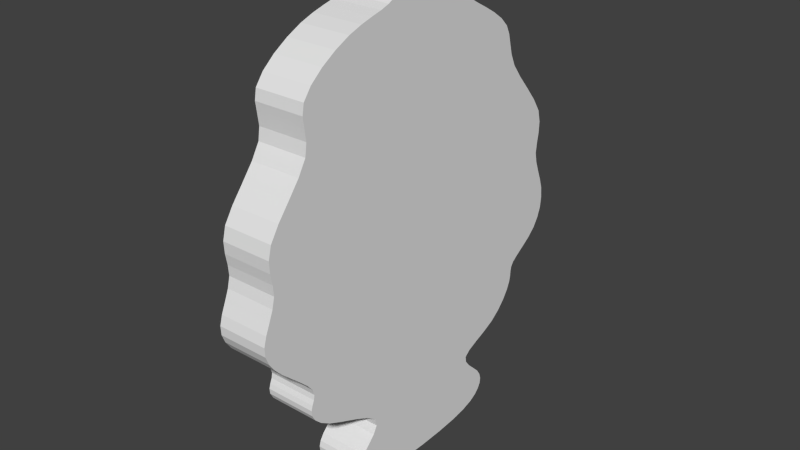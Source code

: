 # Source: diciduous.blend  (saved by Blender 2.76.0; exported with 4.5.12 LTS)
import bpy
from mathutils import Matrix  # noqa: F401  (used for matrix-valued properties, if any)

bpy.ops.wm.read_factory_settings(use_empty=True)
scene = bpy.context.scene
scene.name = 'Scene'

# ---- collections
col_collection_1 = bpy.data.collections.new('Collection 1'); scene.collection.children.link(col_collection_1)

# ---- world
world_world = bpy.data.worlds.new('World'); scene.world = world_world
world_world.color = (0.05088, 0.05088, 0.05088)
world_world.use_sun_shadow = False
world_world.sun_shadow_jitter_overblur = 0.0
world_world.cycles.sampling_method = 'MANUAL'
world_world.cycles.sample_map_resolution = 256

# ---- meshes
me_plane = bpy.data.meshes.new('Plane')
me_plane.from_pydata([(-0.06384, 0.03838, -0.1618), (-0.06428, -0.2086, -0.1618), (-0.03644, 0.03838, -0.1618), (-0.06428, 0.2853, -0.1618), (-0.09311, 0.03838, -0.1618), (-0.09311, -0.2336, -0.1618), (-0.03821, -0.1708, -0.1618), (-0.03821, 0.2476, -0.1618), (-0.09311, 0.3104, -0.1618), (-0.1931, 0.03838, -0.1618), (-0.1575, 0.03838, -0.1618), (-0.1931, 0.3377, -0.1618), (-0.2314, 0.03838, -0.1618), (-0.1931, -0.2609, -0.1618), (-0.1575, -0.2585, -0.1618), (-0.1575, 0.3353, -0.1618), (-0.2314, 0.3324, -0.1618), (-0.2314, -0.2556, -0.1618), (-0.3652, 0.03704, -0.1618), (-0.3182, 0.03838, -0.1618), (-0.3648, 0.2713, -0.1618), (-0.4121, 0.03304, -0.1618), (-0.3656, -0.1972, -0.1618), (-0.3182, -0.2192, -0.1618), (-0.3182, 0.2959, -0.1618), (-0.4105, 0.252, -0.1618), (-0.4138, -0.1859, -0.1618), (-0.5385, -0.003596, -0.1618), (-0.4986, 0.0117, -0.1618), (-0.5259, 0.2852, -0.1618), (-0.5791, -0.01748, -0.1618), (-0.5512, -0.2924, -0.1618), (-0.5068, -0.2348, -0.1618), (-0.4905, 0.2582, -0.1618), (-0.5628, 0.3203, -0.1618), (-0.5954, -0.3553, -0.1618), (-0.7207, -0.02267, -0.1618), (-0.6707, -0.02752, -0.1618), (-0.7081, 0.4207, -0.1618), (-0.7692, -0.01437, -0.1618), (-0.7334, -0.466, -0.1618), (-0.687, -0.4466, -0.1618), (-0.6544, 0.3916, -0.1618), (-0.7611, 0.4438, -0.1618), (-0.7774, -0.4726, -0.1618), (-0.8802, 0.009943, -0.1618), (-0.8488, 0.003087, -0.1618), (-0.8795, 0.4715, -0.1618), (-0.9108, 0.01562, -0.1618), (-0.881, -0.4516, -0.1618), (-0.8505, -0.4612, -0.1618), (-0.8472, 0.4674, -0.1618), (-0.9094, 0.4773, -0.1618), (-0.9122, -0.446, -0.1618), (-1.029, 0.02563, -0.1618), (-0.9836, 0.02366, -0.1618), (-1.018, 0.5435, -0.1618), (-1.078, 0.02568, -0.1618), (-1.04, -0.4923, -0.1618), (-0.9906, -0.4661, -0.1618), (-0.9765, 0.5134, -0.1618), (-1.064, 0.5747, -0.1618), (-1.092, -0.5233, -0.1618), (-1.248, 0.01173, -0.1618), (-1.189, 0.01826, -0.1618), (-1.237, 0.6272, -0.1618), (-1.31, 0.005112, -0.1618), (-1.259, -0.6037, -0.1618), (-1.203, -0.5822, -0.1618), (-1.175, 0.6187, -0.1618), (-1.303, 0.6278, -0.1618), (-1.317, -0.6175, -0.1618), (-1.506, -0.003707, -0.1618), (-1.44, -0.002921, -0.1618), (-1.506, 0.5941, -0.1618), (-1.573, -0.003303, -0.1618), (-1.506, -0.6015, -0.1618), (-1.441, -0.6146, -0.1618), (-1.438, 0.6088, -0.1618), (-1.573, 0.5814, -0.1618), (-1.573, -0.588, -0.1618), (-1.774, -0.001536, -0.1618), (-1.706, -0.001817, -0.1618), (-1.774, 0.5847, -0.1618), (-1.847, -0.00167, -0.1618), (-1.774, -0.5878, -0.1618), (-1.706, -0.5821, -0.1618), (-1.706, 0.5784, -0.1618), (-1.847, 0.5863, -0.1618), (-1.847, -0.5896, -0.1618), (-2.113, -0.006151, -0.1618), (-2.018, -0.003492, -0.1618), (-2.113, 0.5039, -0.1618), (-2.208, -0.01116, -0.1618), (-2.113, -0.5162, -0.1618), (-2.018, -0.5524, -0.1618), (-2.018, 0.5454, -0.1618), (-2.208, 0.4597, -0.1618), (-2.208, -0.4821, -0.1618), (-2.445, -0.04566, -0.1618), (-2.375, -0.03181, -0.1618), (-2.444, 0.3808, -0.1618), (-2.509, -0.05826, -0.1618), (-2.445, -0.4721, -0.1618), (-2.375, -0.4606, -0.1618), (-2.375, 0.397, -0.1618), (-2.507, 0.3665, -0.1618), (-2.51, -0.483, -0.1618), (-2.692, -0.06579, -0.1618), (-2.633, -0.06899, -0.1618), (-2.68, 0.2836, -0.1618), (-2.746, -0.0587, -0.1618), (-2.704, -0.4152, -0.1618), (-2.64, -0.4568, -0.1618), (-2.625, 0.3188, -0.1618), (-2.731, 0.2465, -0.1618), (-2.761, -0.3639, -0.1618), (-2.856, -0.02707, -0.1618), (-2.828, -0.03828, -0.1618), (-2.845, 0.1607, -0.1618), (-2.882, -0.01623, -0.1618), (-2.868, -0.2149, -0.1618), (-2.843, -0.2599, -0.1618), (-2.813, 0.1834, -0.1618), (-2.874, 0.1428, -0.1618), (-2.889, -0.1753, -0.1618), (-2.972, 0.007701, -0.1618), (-2.939, 0.001346, -0.1618), (-2.971, 0.1068, -0.1618), (-3.007, 0.01296, -0.1618), (-2.972, -0.09154, -0.1618), (-2.94, -0.1149, -0.1618), (-2.937, 0.1176, -0.1618), (-3.005, 0.09388, -0.1618), (-3.005, -0.0686, -0.1618), (-0.1243, 0.3259, -0.1618), (-0.1243, 0.03838, -0.1618), (-0.1243, -0.2492, -0.1618), (-0.09311, -0.5056, -0.1618), (-0.06516, -0.4555, -0.1618), (-0.04174, -0.38, -0.1618), (-0.01351, -0.1267, -0.1618), (-0.009983, 0.03838, -0.1618), (-0.01351, 0.2035, -0.1618), (-0.04174, 0.4568, -0.1618), (-0.06516, 0.5323, -0.1618), (-0.09311, 0.5824, -0.1618), (-0.273, 0.3187, -0.1618), (-0.273, 0.03838, -0.1618), (-0.273, -0.242, -0.1618), (-0.1575, 0.6322, -0.1618), (-0.1931, 0.6369, -0.1618), (-0.2314, 0.6264, -0.1618), (-0.2314, -0.5496, -0.1618), (-0.1931, -0.5602, -0.1618), (-0.1575, -0.5554, -0.1618), (-0.4531, 0.2452, -0.1618), (-0.4572, 0.02504, -0.1618), (-0.4613, -0.1951, -0.1618), (-0.3182, 0.5535, -0.1618), (-0.3644, 0.5055, -0.1618), (-0.4089, 0.4709, -0.1618), (-0.4154, -0.4048, -0.1618), (-0.366, -0.4315, -0.1618), (-0.3182, -0.4768, -0.1618), (-0.6045, 0.3577, -0.1618), (-0.6224, -0.02658, -0.1618), (-0.6404, -0.4109, -0.1618), (-0.4823, 0.5048, -0.1618), (-0.5132, 0.574, -0.1618), (-0.5464, 0.6581, -0.1618), (-0.6117, -0.6931, -0.1618), (-0.5638, -0.5812, -0.1618), (-0.5149, -0.4814, -0.1618), (-0.8089, 0.4598, -0.1618), (-0.813, -0.005001, -0.1618), (-0.8171, -0.4698, -0.1618), (-0.6381, 0.8107, -0.1618), (-0.6954, 0.864, -0.1618), (-0.7529, 0.902, -0.1618), (-0.7856, -0.9308, -0.1618), (-0.746, -0.9094, -0.1618), (-0.7033, -0.8657, -0.1618), (-0.9405, 0.4896, -0.1618), (-0.944, 0.02018, -0.1618), (-0.9476, -0.4492, -0.1618), (-0.8456, 0.9316, -0.1618), (-0.8787, 0.9331, -0.1618), (-0.9079, 0.9389, -0.1618), (-0.9136, -0.9076, -0.1618), (-0.8817, -0.9132, -0.1618), (-0.8521, -0.9255, -0.1618), (-1.116, 0.6015, -0.1618), (-1.132, 0.02337, -0.1618), (-1.148, -0.5547, -0.1618), (-0.9695, 1.003, -0.1618), (-1.007, 1.061, -0.1618), (-1.05, 1.124, -0.1618), (-1.107, -1.072, -0.1618), (-1.05, -1.01, -0.1618), (-0.9977, -0.9559, -0.1618), (-1.371, 0.6214, -0.1618), (-1.374, -0.0002225, -0.1618), (-1.378, -0.6218, -0.1618), (-1.161, 1.219, -0.1618), (-1.226, 1.243, -0.1618), (-1.296, 1.25, -0.1618), (-1.324, -1.24, -0.1618), (-1.27, -1.219, -0.1618), (-1.217, -1.183, -0.1618), (-1.64, 0.5749, -0.1618), (-1.64, -0.002432, -0.1618), (-1.64, -0.5797, -0.1618), (-1.437, 1.22, -0.1618), (-1.505, 1.192, -0.1618), (-1.573, 1.166, -0.1618), (-1.573, -1.173, -0.1618), (-1.507, -1.199, -0.1618), (-1.442, -1.226, -0.1618), (-1.928, 0.5757, -0.1618), (-1.928, -0.002295, -0.1618), (-1.928, -0.5803, -0.1618), (-1.706, 1.159, -0.1618), (-1.774, 1.171, -0.1618), (-1.847, 1.174, -0.1618), (-1.847, -1.178, -0.1618), (-1.774, -1.174, -0.1618), (-1.706, -1.162, -0.1618), (-2.297, 0.4213, -0.1618), (-2.297, -0.01942, -0.1618), (-2.297, -0.4601, -0.1618), (-2.018, 1.094, -0.1618), (-2.113, 1.014, -0.1618), (-2.208, 0.9306, -0.1618), (-2.208, -0.9529, -0.1618), (-2.113, -1.026, -0.1618), (-2.018, -1.101, -0.1618), (-2.567, 0.3479, -0.1618), (-2.571, -0.06693, -0.1618), (-2.574, -0.4817, -0.1618), (-2.375, 0.8258, -0.1618), (-2.444, 0.8072, -0.1618), (-2.506, 0.7912, -0.1618), (-2.512, -0.9077, -0.1618), (-2.445, -0.8985, -0.1618), (-2.375, -0.8895, -0.1618), (-2.776, 0.2117, -0.1618), (-2.792, -0.04907, -0.1618), (-2.809, -0.3098, -0.1618), (-2.618, 0.7067, -0.1618), (-2.669, 0.6331, -0.1618), (-2.716, 0.5517, -0.1618), (-2.777, -0.6691, -0.1618), (-2.716, -0.7647, -0.1618), (-2.648, -0.8446, -0.1618), (-2.904, 0.1287, -0.1618), (-2.908, -0.006499, -0.1618), (-2.912, -0.1417, -0.1618), (-2.798, 0.4051, -0.1618), (-2.833, 0.3485, -0.1618), (-2.867, 0.3019, -0.1618), (-2.897, -0.3343, -0.1618), (-2.88, -0.4027, -0.1618), (-2.858, -0.4816, -0.1618), (-3.038, 0.07993, -0.1618), (-3.043, 0.01766, -0.1618), (-3.038, -0.04585, -0.1618), (-2.936, 0.2338, -0.1618), (-2.97, 0.2058, -0.1618), (-3.0, 0.1745, -0.1618), (-3.0, -0.1505, -0.1618), (-2.971, -0.1908, -0.1618), (-2.942, -0.2311, -0.1618), (-0.1243, -0.5367, -0.1618), (-0.0241, -0.2726, -0.1618), (-0.1243, 0.6135, -0.1618), (-0.0241, 0.3493, -0.1618), (-0.273, -0.5223, -0.1618), (-0.273, 0.5991, -0.1618), (-0.4654, -0.4153, -0.1618), (-0.4491, 0.4654, -0.1618), (-0.6583, -0.7952, -0.1618), (-0.5865, 0.742, -0.1618), (-0.8212, -0.9346, -0.1618), (-0.8049, 0.9246, -0.1618), (-0.9511, -0.9186, -0.1618), (-0.937, 0.9589, -0.1618), (-1.163, -1.133, -0.1618), (-1.101, 1.18, -0.1618), (-1.381, -1.243, -0.1618), (-1.367, 1.243, -0.1618), (-1.64, -1.157, -0.1618), (-1.64, 1.152, -0.1618), (-1.928, -1.158, -0.1618), (-1.928, 1.154, -0.1618), (-2.297, -0.9008, -0.1618), (-2.297, 0.862, -0.1618), (-2.578, -0.8965, -0.1618), (-2.563, 0.7626, -0.1618), (-2.826, -0.5706, -0.1618), (-2.759, 0.4724, -0.1618), (-2.916, -0.2769, -0.1618), (-2.901, 0.2639, -0.1618), (-3.024, -0.1041, -0.1618), (-3.024, 0.1344, -0.1618), (-0.06384, 0.03838, 0.1618), (-0.06428, -0.2086, 0.1618), (-0.03644, 0.03838, 0.1618), (-0.06428, 0.2853, 0.1618), (-0.09311, 0.03838, 0.1618), (-0.09311, -0.2336, 0.1618), (-0.03821, -0.1708, 0.1618), (-0.03821, 0.2476, 0.1618), (-0.09311, 0.3104, 0.1618), (-0.1931, 0.03838, 0.1618), (-0.1575, 0.03838, 0.1618), (-0.1931, 0.3377, 0.1618), (-0.2314, 0.03838, 0.1618), (-0.1931, -0.2609, 0.1618), (-0.1575, -0.2585, 0.1618), (-0.1575, 0.3353, 0.1618), (-0.2314, 0.3324, 0.1618), (-0.2314, -0.2556, 0.1618), (-0.3652, 0.03704, 0.1618), (-0.3182, 0.03838, 0.1618), (-0.3648, 0.2713, 0.1618), (-0.4121, 0.03304, 0.1618), (-0.3656, -0.1972, 0.1618), (-0.3182, -0.2192, 0.1618), (-0.3182, 0.2959, 0.1618), (-0.4105, 0.252, 0.1618), (-0.4138, -0.1859, 0.1618), (-0.5385, -0.003596, 0.1618), (-0.4986, 0.0117, 0.1618), (-0.5259, 0.2852, 0.1618), (-0.5791, -0.01748, 0.1618), (-0.5512, -0.2924, 0.1618), (-0.5068, -0.2348, 0.1618), (-0.4905, 0.2582, 0.1618), (-0.5628, 0.3203, 0.1618), (-0.5954, -0.3553, 0.1618), (-0.7207, -0.02267, 0.1618), (-0.6707, -0.02752, 0.1618), (-0.7081, 0.4207, 0.1618), (-0.7692, -0.01437, 0.1618), (-0.7334, -0.466, 0.1618), (-0.687, -0.4466, 0.1618), (-0.6544, 0.3916, 0.1618), (-0.7611, 0.4438, 0.1618), (-0.7774, -0.4726, 0.1618), (-0.8802, 0.009943, 0.1618), (-0.8488, 0.003087, 0.1618), (-0.8795, 0.4715, 0.1618), (-0.9108, 0.01562, 0.1618), (-0.881, -0.4516, 0.1618), (-0.8505, -0.4612, 0.1618), (-0.8472, 0.4674, 0.1618), (-0.9094, 0.4773, 0.1618), (-0.9122, -0.446, 0.1618), (-1.029, 0.02563, 0.1618), (-0.9836, 0.02366, 0.1618), (-1.018, 0.5435, 0.1618), (-1.078, 0.02568, 0.1618), (-1.04, -0.4923, 0.1618), (-0.9906, -0.4661, 0.1618), (-0.9765, 0.5134, 0.1618), (-1.064, 0.5747, 0.1618), (-1.092, -0.5233, 0.1618), (-1.248, 0.01173, 0.1618), (-1.189, 0.01826, 0.1618), (-1.237, 0.6272, 0.1618), (-1.31, 0.005112, 0.1618), (-1.259, -0.6037, 0.1618), (-1.203, -0.5822, 0.1618), (-1.175, 0.6187, 0.1618), (-1.303, 0.6278, 0.1618), (-1.317, -0.6175, 0.1618), (-1.506, -0.003707, 0.1618), (-1.44, -0.002921, 0.1618), (-1.506, 0.5941, 0.1618), (-1.573, -0.003303, 0.1618), (-1.506, -0.6015, 0.1618), (-1.441, -0.6146, 0.1618), (-1.438, 0.6088, 0.1618), (-1.573, 0.5814, 0.1618), (-1.573, -0.588, 0.1618), (-1.774, -0.001536, 0.1618), (-1.706, -0.001817, 0.1618), (-1.774, 0.5847, 0.1618), (-1.847, -0.00167, 0.1618), (-1.774, -0.5878, 0.1618), (-1.706, -0.5821, 0.1618), (-1.706, 0.5784, 0.1618), (-1.847, 0.5863, 0.1618), (-1.847, -0.5896, 0.1618), (-2.113, -0.006151, 0.1618), (-2.018, -0.003492, 0.1618), (-2.113, 0.5039, 0.1618), (-2.208, -0.01116, 0.1618), (-2.113, -0.5162, 0.1618), (-2.018, -0.5524, 0.1618), (-2.018, 0.5454, 0.1618), (-2.208, 0.4597, 0.1618), (-2.208, -0.4821, 0.1618), (-2.445, -0.04566, 0.1618), (-2.375, -0.03181, 0.1618), (-2.444, 0.3808, 0.1618), (-2.509, -0.05826, 0.1618), (-2.445, -0.4721, 0.1618), (-2.375, -0.4606, 0.1618), (-2.375, 0.397, 0.1618), (-2.507, 0.3665, 0.1618), (-2.51, -0.483, 0.1618), (-2.692, -0.06579, 0.1618), (-2.633, -0.06899, 0.1618), (-2.68, 0.2836, 0.1618), (-2.746, -0.0587, 0.1618), (-2.704, -0.4152, 0.1618), (-2.64, -0.4568, 0.1618), (-2.625, 0.3188, 0.1618), (-2.731, 0.2465, 0.1618), (-2.761, -0.3639, 0.1618), (-2.856, -0.02707, 0.1618), (-2.828, -0.03828, 0.1618), (-2.845, 0.1607, 0.1618), (-2.882, -0.01623, 0.1618), (-2.868, -0.2149, 0.1618), (-2.843, -0.2599, 0.1618), (-2.813, 0.1834, 0.1618), (-2.874, 0.1428, 0.1618), (-2.889, -0.1753, 0.1618), (-2.972, 0.007701, 0.1618), (-2.939, 0.001346, 0.1618), (-2.971, 0.1068, 0.1618), (-3.007, 0.01296, 0.1618), (-2.972, -0.09154, 0.1618), (-2.94, -0.1149, 0.1618), (-2.937, 0.1176, 0.1618), (-3.005, 0.09388, 0.1618), (-3.005, -0.0686, 0.1618), (-0.1243, 0.3259, 0.1618), (-0.1243, 0.03838, 0.1618), (-0.1243, -0.2492, 0.1618), (-0.09311, -0.5056, 0.1618), (-0.06516, -0.4555, 0.1618), (-0.04174, -0.38, 0.1618), (-0.01351, -0.1267, 0.1618), (-0.009983, 0.03838, 0.1618), (-0.01351, 0.2035, 0.1618), (-0.04174, 0.4568, 0.1618), (-0.06516, 0.5323, 0.1618), (-0.09311, 0.5824, 0.1618), (-0.273, 0.3187, 0.1618), (-0.273, 0.03838, 0.1618), (-0.273, -0.242, 0.1618), (-0.1575, 0.6322, 0.1618), (-0.1931, 0.6369, 0.1618), (-0.2314, 0.6264, 0.1618), (-0.2314, -0.5496, 0.1618), (-0.1931, -0.5602, 0.1618), (-0.1575, -0.5554, 0.1618), (-0.4531, 0.2452, 0.1618), (-0.4572, 0.02504, 0.1618), (-0.4613, -0.1951, 0.1618), (-0.3182, 0.5535, 0.1618), (-0.3644, 0.5055, 0.1618), (-0.4089, 0.4709, 0.1618), (-0.4154, -0.4048, 0.1618), (-0.366, -0.4315, 0.1618), (-0.3182, -0.4768, 0.1618), (-0.6045, 0.3577, 0.1618), (-0.6224, -0.02658, 0.1618), (-0.6404, -0.4109, 0.1618), (-0.4823, 0.5048, 0.1618), (-0.5132, 0.574, 0.1618), (-0.5464, 0.6581, 0.1618), (-0.6117, -0.6931, 0.1618), (-0.5638, -0.5812, 0.1618), (-0.5149, -0.4814, 0.1618), (-0.8089, 0.4598, 0.1618), (-0.813, -0.005001, 0.1618), (-0.8171, -0.4698, 0.1618), (-0.6381, 0.8107, 0.1618), (-0.6954, 0.864, 0.1618), (-0.7529, 0.902, 0.1618), (-0.7856, -0.9308, 0.1618), (-0.746, -0.9094, 0.1618), (-0.7033, -0.8657, 0.1618), (-0.9405, 0.4896, 0.1618), (-0.944, 0.02018, 0.1618), (-0.9476, -0.4492, 0.1618), (-0.8456, 0.9316, 0.1618), (-0.8787, 0.9331, 0.1618), (-0.9079, 0.9389, 0.1618), (-0.9136, -0.9076, 0.1618), (-0.8817, -0.9132, 0.1618), (-0.8521, -0.9255, 0.1618), (-1.116, 0.6015, 0.1618), (-1.132, 0.02337, 0.1618), (-1.148, -0.5547, 0.1618), (-0.9695, 1.003, 0.1618), (-1.007, 1.061, 0.1618), (-1.05, 1.124, 0.1618), (-1.107, -1.072, 0.1618), (-1.05, -1.01, 0.1618), (-0.9977, -0.9559, 0.1618), (-1.371, 0.6214, 0.1618), (-1.374, -0.0002225, 0.1618), (-1.378, -0.6218, 0.1618), (-1.161, 1.219, 0.1618), (-1.226, 1.243, 0.1618), (-1.296, 1.25, 0.1618), (-1.324, -1.24, 0.1618), (-1.27, -1.219, 0.1618), (-1.217, -1.183, 0.1618), (-1.64, 0.5749, 0.1618), (-1.64, -0.002432, 0.1618), (-1.64, -0.5797, 0.1618), (-1.437, 1.22, 0.1618), (-1.505, 1.192, 0.1618), (-1.573, 1.166, 0.1618), (-1.573, -1.173, 0.1618), (-1.507, -1.199, 0.1618), (-1.442, -1.226, 0.1618), (-1.928, 0.5757, 0.1618), (-1.928, -0.002295, 0.1618), (-1.928, -0.5803, 0.1618), (-1.706, 1.159, 0.1618), (-1.774, 1.171, 0.1618), (-1.847, 1.174, 0.1618), (-1.847, -1.178, 0.1618), (-1.774, -1.174, 0.1618), (-1.706, -1.162, 0.1618), (-2.297, 0.4213, 0.1618), (-2.297, -0.01942, 0.1618), (-2.297, -0.4601, 0.1618), (-2.018, 1.094, 0.1618), (-2.113, 1.014, 0.1618), (-2.208, 0.9306, 0.1618), (-2.208, -0.9529, 0.1618), (-2.113, -1.026, 0.1618), (-2.018, -1.101, 0.1618), (-2.567, 0.3479, 0.1618), (-2.571, -0.06693, 0.1618), (-2.574, -0.4817, 0.1618), (-2.375, 0.8258, 0.1618), (-2.444, 0.8072, 0.1618), (-2.506, 0.7912, 0.1618), (-2.512, -0.9077, 0.1618), (-2.445, -0.8985, 0.1618), (-2.375, -0.8895, 0.1618), (-2.776, 0.2117, 0.1618), (-2.792, -0.04907, 0.1618), (-2.809, -0.3098, 0.1618), (-2.618, 0.7067, 0.1618), (-2.669, 0.6331, 0.1618), (-2.716, 0.5517, 0.1618), (-2.777, -0.6691, 0.1618), (-2.716, -0.7647, 0.1618), (-2.648, -0.8446, 0.1618), (-2.904, 0.1287, 0.1618), (-2.908, -0.006499, 0.1618), (-2.912, -0.1417, 0.1618), (-2.798, 0.4051, 0.1618), (-2.833, 0.3485, 0.1618), (-2.867, 0.3019, 0.1618), (-2.897, -0.3343, 0.1618), (-2.88, -0.4027, 0.1618), (-2.858, -0.4816, 0.1618), (-3.038, 0.07993, 0.1618), (-3.043, 0.01766, 0.1618), (-3.038, -0.04585, 0.1618), (-2.936, 0.2338, 0.1618), (-2.97, 0.2058, 0.1618), (-3.0, 0.1745, 0.1618), (-3.0, -0.1505, 0.1618), (-2.971, -0.1908, 0.1618), (-2.942, -0.2311, 0.1618), (-0.1243, -0.5367, 0.1618), (-0.0241, -0.2726, 0.1618), (-0.1243, 0.6135, 0.1618), (-0.0241, 0.3493, 0.1618), (-0.273, -0.5223, 0.1618), (-0.273, 0.5991, 0.1618), (-0.4654, -0.4153, 0.1618), (-0.4491, 0.4654, 0.1618), (-0.6583, -0.7952, 0.1618), (-0.5865, 0.742, 0.1618), (-0.8212, -0.9346, 0.1618), (-0.8049, 0.9246, 0.1618), (-0.9511, -0.9186, 0.1618), (-0.937, 0.9589, 0.1618), (-1.163, -1.133, 0.1618), (-1.101, 1.18, 0.1618), (-1.381, -1.243, 0.1618), (-1.367, 1.243, 0.1618), (-1.64, -1.157, 0.1618), (-1.64, 1.152, 0.1618), (-1.928, -1.158, 0.1618), (-1.928, 1.154, 0.1618), (-2.297, -0.9008, 0.1618), (-2.297, 0.862, 0.1618), (-2.578, -0.8965, 0.1618), (-2.563, 0.7626, 0.1618), (-2.826, -0.5706, 0.1618), (-2.759, 0.4724, 0.1618), (-2.916, -0.2769, 0.1618), (-2.901, 0.2639, 0.1618), (-3.024, -0.1041, 0.1618), (-3.024, 0.1344, 0.1618)], [], [(0, 1, 5, 4), (1, 139, 138, 5), (4, 5, 137, 136), (5, 138, 273, 137), (0, 2, 6, 1), (2, 142, 141, 6), (1, 6, 140, 139), (6, 141, 274, 140), (0, 3, 7, 2), (3, 145, 144, 7), (2, 7, 143, 142), (7, 144, 276, 143), (0, 4, 8, 3), (4, 136, 135, 8), (3, 8, 146, 145), (8, 135, 275, 146), (9, 10, 14, 13), (10, 136, 137, 14), (13, 14, 155, 154), (14, 137, 273, 155), (9, 11, 15, 10), (11, 151, 150, 15), (10, 15, 135, 136), (15, 150, 275, 135), (9, 12, 16, 11), (12, 148, 147, 16), (11, 16, 152, 151), (16, 147, 278, 152), (9, 13, 17, 12), (13, 154, 153, 17), (12, 17, 149, 148), (17, 153, 277, 149), (18, 19, 23, 22), (19, 148, 149, 23), (22, 23, 164, 163), (23, 149, 277, 164), (18, 20, 24, 19), (20, 160, 159, 24), (19, 24, 147, 148), (24, 159, 278, 147), (18, 21, 25, 20), (21, 157, 156, 25), (20, 25, 161, 160), (25, 156, 280, 161), (18, 22, 26, 21), (22, 163, 162, 26), (21, 26, 158, 157), (26, 162, 279, 158), (27, 28, 32, 31), (28, 157, 158, 32), (31, 32, 173, 172), (32, 158, 279, 173), (27, 29, 33, 28), (29, 169, 168, 33), (28, 33, 156, 157), (33, 168, 280, 156), (27, 30, 34, 29), (30, 166, 165, 34), (29, 34, 170, 169), (34, 165, 282, 170), (27, 31, 35, 30), (31, 172, 171, 35), (30, 35, 167, 166), (35, 171, 281, 167), (36, 37, 41, 40), (37, 166, 167, 41), (40, 41, 182, 181), (41, 167, 281, 182), (36, 38, 42, 37), (38, 178, 177, 42), (37, 42, 165, 166), (42, 177, 282, 165), (36, 39, 43, 38), (39, 175, 174, 43), (38, 43, 179, 178), (43, 174, 284, 179), (36, 40, 44, 39), (40, 181, 180, 44), (39, 44, 176, 175), (44, 180, 283, 176), (45, 46, 50, 49), (46, 175, 176, 50), (49, 50, 191, 190), (50, 176, 283, 191), (45, 47, 51, 46), (47, 187, 186, 51), (46, 51, 174, 175), (51, 186, 284, 174), (45, 48, 52, 47), (48, 184, 183, 52), (47, 52, 188, 187), (52, 183, 286, 188), (45, 49, 53, 48), (49, 190, 189, 53), (48, 53, 185, 184), (53, 189, 285, 185), (54, 55, 59, 58), (55, 184, 185, 59), (58, 59, 200, 199), (59, 185, 285, 200), (54, 56, 60, 55), (56, 196, 195, 60), (55, 60, 183, 184), (60, 195, 286, 183), (54, 57, 61, 56), (57, 193, 192, 61), (56, 61, 197, 196), (61, 192, 288, 197), (54, 58, 62, 57), (58, 199, 198, 62), (57, 62, 194, 193), (62, 198, 287, 194), (63, 64, 68, 67), (64, 193, 194, 68), (67, 68, 209, 208), (68, 194, 287, 209), (63, 65, 69, 64), (65, 205, 204, 69), (64, 69, 192, 193), (69, 204, 288, 192), (63, 66, 70, 65), (66, 202, 201, 70), (65, 70, 206, 205), (70, 201, 290, 206), (63, 67, 71, 66), (67, 208, 207, 71), (66, 71, 203, 202), (71, 207, 289, 203), (72, 73, 77, 76), (73, 202, 203, 77), (76, 77, 218, 217), (77, 203, 289, 218), (72, 74, 78, 73), (74, 214, 213, 78), (73, 78, 201, 202), (78, 213, 290, 201), (72, 75, 79, 74), (75, 211, 210, 79), (74, 79, 215, 214), (79, 210, 292, 215), (72, 76, 80, 75), (76, 217, 216, 80), (75, 80, 212, 211), (80, 216, 291, 212), (81, 82, 86, 85), (82, 211, 212, 86), (85, 86, 227, 226), (86, 212, 291, 227), (81, 83, 87, 82), (83, 223, 222, 87), (82, 87, 210, 211), (87, 222, 292, 210), (81, 84, 88, 83), (84, 220, 219, 88), (83, 88, 224, 223), (88, 219, 294, 224), (81, 85, 89, 84), (85, 226, 225, 89), (84, 89, 221, 220), (89, 225, 293, 221), (90, 91, 95, 94), (91, 220, 221, 95), (94, 95, 236, 235), (95, 221, 293, 236), (90, 92, 96, 91), (92, 232, 231, 96), (91, 96, 219, 220), (96, 231, 294, 219), (90, 93, 97, 92), (93, 229, 228, 97), (92, 97, 233, 232), (97, 228, 296, 233), (90, 94, 98, 93), (94, 235, 234, 98), (93, 98, 230, 229), (98, 234, 295, 230), (99, 100, 104, 103), (100, 229, 230, 104), (103, 104, 245, 244), (104, 230, 295, 245), (99, 101, 105, 100), (101, 241, 240, 105), (100, 105, 228, 229), (105, 240, 296, 228), (99, 102, 106, 101), (102, 238, 237, 106), (101, 106, 242, 241), (106, 237, 298, 242), (99, 103, 107, 102), (103, 244, 243, 107), (102, 107, 239, 238), (107, 243, 297, 239), (108, 109, 113, 112), (109, 238, 239, 113), (112, 113, 254, 253), (113, 239, 297, 254), (108, 110, 114, 109), (110, 250, 249, 114), (109, 114, 237, 238), (114, 249, 298, 237), (108, 111, 115, 110), (111, 247, 246, 115), (110, 115, 251, 250), (115, 246, 300, 251), (108, 112, 116, 111), (112, 253, 252, 116), (111, 116, 248, 247), (116, 252, 299, 248), (117, 118, 122, 121), (118, 247, 248, 122), (121, 122, 263, 262), (122, 248, 299, 263), (117, 119, 123, 118), (119, 259, 258, 123), (118, 123, 246, 247), (123, 258, 300, 246), (117, 120, 124, 119), (120, 256, 255, 124), (119, 124, 260, 259), (124, 255, 302, 260), (117, 121, 125, 120), (121, 262, 261, 125), (120, 125, 257, 256), (125, 261, 301, 257), (126, 127, 131, 130), (127, 256, 257, 131), (130, 131, 272, 271), (131, 257, 301, 272), (126, 128, 132, 127), (128, 268, 267, 132), (127, 132, 255, 256), (132, 267, 302, 255), (126, 129, 133, 128), (129, 265, 264, 133), (128, 133, 269, 268), (133, 264, 304, 269), (126, 130, 134, 129), (130, 271, 270, 134), (129, 134, 266, 265), (134, 270, 303, 266), (305, 309, 310, 306), (306, 310, 443, 444), (309, 441, 442, 310), (310, 442, 578, 443), (305, 306, 311, 307), (307, 311, 446, 447), (306, 444, 445, 311), (311, 445, 579, 446), (305, 307, 312, 308), (308, 312, 449, 450), (307, 447, 448, 312), (312, 448, 581, 449), (305, 308, 313, 309), (309, 313, 440, 441), (308, 450, 451, 313), (313, 451, 580, 440), (314, 318, 319, 315), (315, 319, 442, 441), (318, 459, 460, 319), (319, 460, 578, 442), (314, 315, 320, 316), (316, 320, 455, 456), (315, 441, 440, 320), (320, 440, 580, 455), (314, 316, 321, 317), (317, 321, 452, 453), (316, 456, 457, 321), (321, 457, 583, 452), (314, 317, 322, 318), (318, 322, 458, 459), (317, 453, 454, 322), (322, 454, 582, 458), (323, 327, 328, 324), (324, 328, 454, 453), (327, 468, 469, 328), (328, 469, 582, 454), (323, 324, 329, 325), (325, 329, 464, 465), (324, 453, 452, 329), (329, 452, 583, 464), (323, 325, 330, 326), (326, 330, 461, 462), (325, 465, 466, 330), (330, 466, 585, 461), (323, 326, 331, 327), (327, 331, 467, 468), (326, 462, 463, 331), (331, 463, 584, 467), (332, 336, 337, 333), (333, 337, 463, 462), (336, 477, 478, 337), (337, 478, 584, 463), (332, 333, 338, 334), (334, 338, 473, 474), (333, 462, 461, 338), (338, 461, 585, 473), (332, 334, 339, 335), (335, 339, 470, 471), (334, 474, 475, 339), (339, 475, 587, 470), (332, 335, 340, 336), (336, 340, 476, 477), (335, 471, 472, 340), (340, 472, 586, 476), (341, 345, 346, 342), (342, 346, 472, 471), (345, 486, 487, 346), (346, 487, 586, 472), (341, 342, 347, 343), (343, 347, 482, 483), (342, 471, 470, 347), (347, 470, 587, 482), (341, 343, 348, 344), (344, 348, 479, 480), (343, 483, 484, 348), (348, 484, 589, 479), (341, 344, 349, 345), (345, 349, 485, 486), (344, 480, 481, 349), (349, 481, 588, 485), (350, 354, 355, 351), (351, 355, 481, 480), (354, 495, 496, 355), (355, 496, 588, 481), (350, 351, 356, 352), (352, 356, 491, 492), (351, 480, 479, 356), (356, 479, 589, 491), (350, 352, 357, 353), (353, 357, 488, 489), (352, 492, 493, 357), (357, 493, 591, 488), (350, 353, 358, 354), (354, 358, 494, 495), (353, 489, 490, 358), (358, 490, 590, 494), (359, 363, 364, 360), (360, 364, 490, 489), (363, 504, 505, 364), (364, 505, 590, 490), (359, 360, 365, 361), (361, 365, 500, 501), (360, 489, 488, 365), (365, 488, 591, 500), (359, 361, 366, 362), (362, 366, 497, 498), (361, 501, 502, 366), (366, 502, 593, 497), (359, 362, 367, 363), (363, 367, 503, 504), (362, 498, 499, 367), (367, 499, 592, 503), (368, 372, 373, 369), (369, 373, 499, 498), (372, 513, 514, 373), (373, 514, 592, 499), (368, 369, 374, 370), (370, 374, 509, 510), (369, 498, 497, 374), (374, 497, 593, 509), (368, 370, 375, 371), (371, 375, 506, 507), (370, 510, 511, 375), (375, 511, 595, 506), (368, 371, 376, 372), (372, 376, 512, 513), (371, 507, 508, 376), (376, 508, 594, 512), (377, 381, 382, 378), (378, 382, 508, 507), (381, 522, 523, 382), (382, 523, 594, 508), (377, 378, 383, 379), (379, 383, 518, 519), (378, 507, 506, 383), (383, 506, 595, 518), (377, 379, 384, 380), (380, 384, 515, 516), (379, 519, 520, 384), (384, 520, 597, 515), (377, 380, 385, 381), (381, 385, 521, 522), (380, 516, 517, 385), (385, 517, 596, 521), (386, 390, 391, 387), (387, 391, 517, 516), (390, 531, 532, 391), (391, 532, 596, 517), (386, 387, 392, 388), (388, 392, 527, 528), (387, 516, 515, 392), (392, 515, 597, 527), (386, 388, 393, 389), (389, 393, 524, 525), (388, 528, 529, 393), (393, 529, 599, 524), (386, 389, 394, 390), (390, 394, 530, 531), (389, 525, 526, 394), (394, 526, 598, 530), (395, 399, 400, 396), (396, 400, 526, 525), (399, 540, 541, 400), (400, 541, 598, 526), (395, 396, 401, 397), (397, 401, 536, 537), (396, 525, 524, 401), (401, 524, 599, 536), (395, 397, 402, 398), (398, 402, 533, 534), (397, 537, 538, 402), (402, 538, 601, 533), (395, 398, 403, 399), (399, 403, 539, 540), (398, 534, 535, 403), (403, 535, 600, 539), (404, 408, 409, 405), (405, 409, 535, 534), (408, 549, 550, 409), (409, 550, 600, 535), (404, 405, 410, 406), (406, 410, 545, 546), (405, 534, 533, 410), (410, 533, 601, 545), (404, 406, 411, 407), (407, 411, 542, 543), (406, 546, 547, 411), (411, 547, 603, 542), (404, 407, 412, 408), (408, 412, 548, 549), (407, 543, 544, 412), (412, 544, 602, 548), (413, 417, 418, 414), (414, 418, 544, 543), (417, 558, 559, 418), (418, 559, 602, 544), (413, 414, 419, 415), (415, 419, 554, 555), (414, 543, 542, 419), (419, 542, 603, 554), (413, 415, 420, 416), (416, 420, 551, 552), (415, 555, 556, 420), (420, 556, 605, 551), (413, 416, 421, 417), (417, 421, 557, 558), (416, 552, 553, 421), (421, 553, 604, 557), (422, 426, 427, 423), (423, 427, 553, 552), (426, 567, 568, 427), (427, 568, 604, 553), (422, 423, 428, 424), (424, 428, 563, 564), (423, 552, 551, 428), (428, 551, 605, 563), (422, 424, 429, 425), (425, 429, 560, 561), (424, 564, 565, 429), (429, 565, 607, 560), (422, 425, 430, 426), (426, 430, 566, 567), (425, 561, 562, 430), (430, 562, 606, 566), (431, 435, 436, 432), (432, 436, 562, 561), (435, 576, 577, 436), (436, 577, 606, 562), (431, 432, 437, 433), (433, 437, 572, 573), (432, 561, 560, 437), (437, 560, 607, 572), (431, 433, 438, 434), (434, 438, 569, 570), (433, 573, 574, 438), (438, 574, 609, 569), (431, 434, 439, 435), (435, 439, 575, 576), (434, 570, 571, 439), (439, 571, 608, 575), (162, 163, 468, 467), (296, 240, 545, 601), (163, 164, 469, 468), (240, 241, 546, 545), (164, 277, 582, 469), (241, 242, 547, 546), (242, 298, 603, 547), (288, 204, 509, 593), (297, 243, 548, 602), (204, 205, 510, 509), (243, 244, 549, 548), (205, 206, 511, 510), (244, 245, 550, 549), (206, 290, 595, 511), (280, 168, 473, 585), (245, 295, 600, 550), (289, 207, 512, 594), (168, 169, 474, 473), (207, 208, 513, 512), (169, 170, 475, 474), (208, 209, 514, 513), (170, 282, 587, 475), (209, 287, 592, 514), (281, 171, 476, 586), (171, 172, 477, 476), (298, 249, 554, 603), (172, 173, 478, 477), (249, 250, 555, 554), (173, 279, 584, 478), (250, 251, 556, 555), (251, 300, 605, 556), (290, 213, 518, 595), (299, 252, 557, 604), (213, 214, 519, 518), (252, 253, 558, 557), (214, 215, 520, 519), (253, 254, 559, 558), (273, 138, 443, 578), (215, 292, 597, 520), (282, 177, 482, 587), (254, 297, 602, 559), (138, 139, 444, 443), (291, 216, 521, 596), (177, 178, 483, 482), (139, 140, 445, 444), (216, 217, 522, 521), (178, 179, 484, 483), (140, 274, 579, 445), (217, 218, 523, 522), (179, 284, 589, 484), (274, 141, 446, 579), (218, 289, 594, 523), (283, 180, 485, 588), (141, 142, 447, 446), (180, 181, 486, 485), (300, 258, 563, 605), (142, 143, 448, 447), (181, 182, 487, 486), (258, 259, 564, 563), (143, 276, 581, 448), (182, 281, 586, 487), (259, 260, 565, 564), (276, 144, 449, 581), (260, 302, 607, 565), (144, 145, 450, 449), (292, 222, 527, 597), (301, 261, 566, 606), (145, 146, 451, 450), (222, 223, 528, 527), (261, 262, 567, 566), (146, 275, 580, 451), (223, 224, 529, 528), (262, 263, 568, 567), (224, 294, 599, 529), (284, 186, 491, 589), (263, 299, 604, 568), (293, 225, 530, 598), (186, 187, 492, 491), (304, 264, 569, 609), (225, 226, 531, 530), (187, 188, 493, 492), (264, 265, 570, 569), (226, 227, 532, 531), (188, 286, 591, 493), (265, 266, 571, 570), (275, 150, 455, 580), (227, 291, 596, 532), (285, 189, 494, 590), (266, 303, 608, 571), (150, 151, 456, 455), (189, 190, 495, 494), (302, 267, 572, 607), (151, 152, 457, 456), (190, 191, 496, 495), (267, 268, 573, 572), (152, 278, 583, 457), (191, 283, 588, 496), (268, 269, 574, 573), (277, 153, 458, 582), (269, 304, 609, 574), (153, 154, 459, 458), (294, 231, 536, 599), (303, 270, 575, 608), (154, 155, 460, 459), (231, 232, 537, 536), (270, 271, 576, 575), (155, 273, 578, 460), (232, 233, 538, 537), (271, 272, 577, 576), (233, 296, 601, 538), (286, 195, 500, 591), (272, 301, 606, 577), (295, 234, 539, 600), (195, 196, 501, 500), (234, 235, 540, 539), (196, 197, 502, 501), (235, 236, 541, 540), (197, 288, 593, 502), (278, 159, 464, 583), (236, 293, 598, 541), (287, 198, 503, 592), (159, 160, 465, 464), (198, 199, 504, 503), (160, 161, 466, 465), (199, 200, 505, 504), (161, 280, 585, 466), (200, 285, 590, 505), (279, 162, 467, 584)])
_uv = me_plane.uv_layers.new(name='UVMap')
_uv.uv.foreach_set('vector', [0.4681, 0.5192, 0.4679, 0.3957, 0.4534, 0.3832, 0.4534, 0.5192, 0.4679, 0.3957, 0.4674, 0.2722, 0.4534, 0.2472, 0.4534, 0.3832, 0.4534, 0.5192, 0.4534, 0.3832, 0.4378, 0.3754, 0.4378, 0.5192, 0.4534, 0.3832, 0.4534, 0.2472, 0.4378, 0.2316, 0.4378, 0.3754, 0.4681, 0.5192, 0.4818, 0.5192, 0.4809, 0.4146, 0.4679, 0.3957, 0.4818, 0.5192, 0.495, 0.5192, 0.4932, 0.4366, 0.4809, 0.4146, 0.4679, 0.3957, 0.4809, 0.4146, 0.4791, 0.31, 0.4674, 0.2722, 0.4809, 0.4146, 0.4932, 0.4366, 0.488, 0.3637, 0.4791, 0.31, 0.4681, 0.5192, 0.4679, 0.6427, 0.4809, 0.6238, 0.4818, 0.5192, 0.4679, 0.6427, 0.4674, 0.7661, 0.4791, 0.7284, 0.4809, 0.6238, 0.4818, 0.5192, 0.4809, 0.6238, 0.4932, 0.6017, 0.495, 0.5192, 0.4809, 0.6238, 0.4791, 0.7284, 0.488, 0.6747, 0.4932, 0.6017, 0.4681, 0.5192, 0.4534, 0.5192, 0.4534, 0.6552, 0.4679, 0.6427, 0.4534, 0.5192, 0.4378, 0.5192, 0.4378, 0.663, 0.4534, 0.6552, 0.4679, 0.6427, 0.4534, 0.6552, 0.4534, 0.7912, 0.4674, 0.7661, 0.4534, 0.6552, 0.4378, 0.663, 0.4378, 0.8067, 0.4534, 0.7912, 0.4035, 0.5192, 0.4213, 0.5192, 0.4213, 0.3707, 0.4035, 0.3695, 0.4213, 0.5192, 0.4378, 0.5192, 0.4378, 0.3754, 0.4213, 0.3707, 0.4035, 0.3695, 0.4213, 0.3707, 0.4213, 0.2223, 0.4035, 0.2199, 0.4213, 0.3707, 0.4378, 0.3754, 0.4378, 0.2316, 0.4213, 0.2223, 0.4035, 0.5192, 0.4035, 0.6688, 0.4213, 0.6676, 0.4213, 0.5192, 0.4035, 0.6688, 0.4035, 0.8185, 0.4213, 0.8161, 0.4213, 0.6676, 0.4213, 0.5192, 0.4213, 0.6676, 0.4378, 0.663, 0.4378, 0.5192, 0.4213, 0.6676, 0.4213, 0.8161, 0.4378, 0.8067, 0.4378, 0.663, 0.4035, 0.5192, 0.3843, 0.5192, 0.3843, 0.6662, 0.4035, 0.6688, 0.3843, 0.5192, 0.3635, 0.5192, 0.3635, 0.6594, 0.3843, 0.6662, 0.4035, 0.6688, 0.3843, 0.6662, 0.3843, 0.8132, 0.4035, 0.8185, 0.3843, 0.6662, 0.3635, 0.6594, 0.3635, 0.7995, 0.3843, 0.8132, 0.4035, 0.5192, 0.4035, 0.3695, 0.3843, 0.3722, 0.3843, 0.5192, 0.4035, 0.3695, 0.4035, 0.2199, 0.3843, 0.2252, 0.3843, 0.3722, 0.3843, 0.5192, 0.3843, 0.3722, 0.3635, 0.379, 0.3635, 0.5192, 0.3843, 0.3722, 0.3843, 0.2252, 0.3635, 0.2388, 0.3635, 0.379, 0.3174, 0.5185, 0.3409, 0.5192, 0.3409, 0.3904, 0.3172, 0.4014, 0.3409, 0.5192, 0.3635, 0.5192, 0.3635, 0.379, 0.3409, 0.3904, 0.3172, 0.4014, 0.3409, 0.3904, 0.3409, 0.2616, 0.317, 0.2843, 0.3409, 0.3904, 0.3635, 0.379, 0.3635, 0.2388, 0.3409, 0.2616, 0.3174, 0.5185, 0.3176, 0.6356, 0.3409, 0.648, 0.3409, 0.5192, 0.3176, 0.6356, 0.3178, 0.7528, 0.3409, 0.7768, 0.3409, 0.648, 0.3409, 0.5192, 0.3409, 0.648, 0.3635, 0.6594, 0.3635, 0.5192, 0.3409, 0.648, 0.3409, 0.7768, 0.3635, 0.7995, 0.3635, 0.6594, 0.3174, 0.5185, 0.2939, 0.5165, 0.2948, 0.626, 0.3176, 0.6356, 0.2939, 0.5165, 0.2714, 0.5125, 0.2734, 0.6226, 0.2948, 0.626, 0.3176, 0.6356, 0.2948, 0.626, 0.2956, 0.7355, 0.3178, 0.7528, 0.2948, 0.626, 0.2734, 0.6226, 0.2755, 0.7327, 0.2956, 0.7355, 0.3174, 0.5185, 0.3172, 0.4014, 0.2931, 0.4071, 0.2939, 0.5165, 0.3172, 0.4014, 0.317, 0.2843, 0.2923, 0.2976, 0.2931, 0.4071, 0.2939, 0.5165, 0.2931, 0.4071, 0.2694, 0.4024, 0.2714, 0.5125, 0.2931, 0.4071, 0.2923, 0.2976, 0.2673, 0.2923, 0.2694, 0.4024, 0.2307, 0.4982, 0.2507, 0.5059, 0.2466, 0.3826, 0.2244, 0.3538, 0.2507, 0.5059, 0.2714, 0.5125, 0.2694, 0.4024, 0.2466, 0.3826, 0.2244, 0.3538, 0.2466, 0.3826, 0.2425, 0.2593, 0.2181, 0.2094, 0.2466, 0.3826, 0.2694, 0.4024, 0.2673, 0.2923, 0.2425, 0.2593, 0.2307, 0.4982, 0.2371, 0.6426, 0.2548, 0.6291, 0.2507, 0.5059, 0.2371, 0.6426, 0.2434, 0.787, 0.2588, 0.7524, 0.2548, 0.6291, 0.2507, 0.5059, 0.2548, 0.6291, 0.2734, 0.6226, 0.2714, 0.5125, 0.2548, 0.6291, 0.2588, 0.7524, 0.2755, 0.7327, 0.2734, 0.6226, 0.2307, 0.4982, 0.2105, 0.4913, 0.2186, 0.6602, 0.2371, 0.6426, 0.2105, 0.4913, 0.1888, 0.4867, 0.1978, 0.6789, 0.2186, 0.6602, 0.2371, 0.6426, 0.2186, 0.6602, 0.2268, 0.8291, 0.2434, 0.787, 0.2186, 0.6602, 0.1978, 0.6789, 0.2067, 0.871, 0.2268, 0.8291, 0.2307, 0.4982, 0.2244, 0.3538, 0.2023, 0.3224, 0.2105, 0.4913, 0.2244, 0.3538, 0.2181, 0.2094, 0.1941, 0.1535, 0.2023, 0.3224, 0.2105, 0.4913, 0.2023, 0.3224, 0.1798, 0.2946, 0.1888, 0.4867, 0.2023, 0.3224, 0.1941, 0.1535, 0.1708, 0.1024, 0.1798, 0.2946, 0.1396, 0.4887, 0.1646, 0.4862, 0.1565, 0.2767, 0.1333, 0.267, 0.1646, 0.4862, 0.1888, 0.4867, 0.1798, 0.2946, 0.1565, 0.2767, 0.1333, 0.267, 0.1565, 0.2767, 0.1483, 0.06715, 0.127, 0.04532, 0.1565, 0.2767, 0.1798, 0.2946, 0.1708, 0.1024, 0.1483, 0.06715, 0.1396, 0.4887, 0.146, 0.7103, 0.1728, 0.6958, 0.1646, 0.4862, 0.146, 0.7103, 0.1523, 0.932, 0.181, 0.9053, 0.1728, 0.6958, 0.1646, 0.4862, 0.1728, 0.6958, 0.1978, 0.6789, 0.1888, 0.4867, 0.1728, 0.6958, 0.181, 0.9053, 0.2067, 0.871, 0.1978, 0.6789, 0.1396, 0.4887, 0.1154, 0.4928, 0.1195, 0.7219, 0.146, 0.7103, 0.1154, 0.4928, 0.09349, 0.4975, 0.09553, 0.7299, 0.1195, 0.7219, 0.146, 0.7103, 0.1195, 0.7219, 0.1235, 0.951, 0.1523, 0.932, 0.1195, 0.7219, 0.09553, 0.7299, 0.09757, 0.9623, 0.1235, 0.951, 0.1396, 0.4887, 0.1333, 0.267, 0.1113, 0.2637, 0.1154, 0.4928, 0.1333, 0.267, 0.127, 0.04532, 0.1072, 0.03461, 0.1113, 0.2637, 0.1154, 0.4928, 0.1113, 0.2637, 0.09145, 0.2651, 0.09349, 0.4975, 0.1113, 0.2637, 0.1072, 0.03461, 0.08941, 0.03271, 0.09145, 0.2651, 0.05989, 0.505, 0.07559, 0.5015, 0.07477, 0.2694, 0.05951, 0.2742, 0.07559, 0.5015, 0.09349, 0.4975, 0.09145, 0.2651, 0.07477, 0.2694, 0.05951, 0.2742, 0.07477, 0.2694, 0.07396, 0.03727, 0.05913, 0.0434, 0.07477, 0.2694, 0.09145, 0.2651, 0.08941, 0.03271, 0.07396, 0.03727, 0.05989, 0.505, 0.06027, 0.7358, 0.07641, 0.7337, 0.07559, 0.5015, 0.06027, 0.7358, 0.06065, 0.9665, 0.07722, 0.9658, 0.07641, 0.7337, 0.07559, 0.5015, 0.07641, 0.7337, 0.09553, 0.7299, 0.09349, 0.4975, 0.07641, 0.7337, 0.07722, 0.9658, 0.09757, 0.9623, 0.09553, 0.7299, 0.05989, 0.505, 0.04462, 0.5078, 0.04532, 0.7386, 0.06027, 0.7358, 0.04462, 0.5078, 0.02798, 0.5101, 0.02975, 0.7448, 0.04532, 0.7386, 0.06027, 0.7358, 0.04532, 0.7386, 0.04603, 0.9694, 0.06065, 0.9665, 0.04532, 0.7386, 0.02975, 0.7448, 0.03151, 0.9795, 0.04603, 0.9694, 0.05989, 0.505, 0.05951, 0.2742, 0.04391, 0.277, 0.04462, 0.5078, 0.05951, 0.2742, 0.05913, 0.0434, 0.0432, 0.04618, 0.04391, 0.277, 0.04462, 0.5078, 0.04391, 0.277, 0.02622, 0.2754, 0.02798, 0.5101, 0.04391, 0.277, 0.0432, 0.04618, 0.02445, 0.04071, 0.02622, 0.2754, 0.9857, 0.5128, 1.008, 0.5118, 1.005, 0.2669, 0.9802, 0.2539, 0.008214, 0.5118, 0.02798, 0.5101, 0.02622, 0.2754, 0.004683, 0.2669, 0.9802, 0.2539, 1.005, 0.2669, 1.001, 0.02207, 0.9748, -0.005099, 0.004683, 0.2669, 0.02622, 0.2754, 0.02445, 0.04071, 0.001153, 0.02207, 0.9857, 0.5128, 0.9912, 0.7718, 1.012, 0.7567, 1.008, 0.5118, 0.9912, 0.7718, 0.9966, 1.031, 1.015, 1.002, 1.012, 0.7567, 0.008214, 0.5118, 0.01174, 0.7567, 0.02975, 0.7448, 0.02798, 0.5101, 0.01174, 0.7567, 0.01527, 1.002, 0.03151, 0.9795, 0.02975, 0.7448, 0.9857, 0.5128, 0.9608, 0.5128, 0.9679, 0.7873, 0.9912, 0.7718, 0.9608, 0.5128, 0.934, 0.5117, 0.9418, 0.8007, 0.9679, 0.7873, 0.9912, 0.7718, 0.9679, 0.7873, 0.9749, 1.062, 0.9966, 1.031, 0.9679, 0.7873, 0.9418, 0.8007, 0.9495, 1.09, 0.9749, 1.062, 0.9857, 0.5128, 0.9802, 0.2539, 0.9538, 0.2383, 0.9608, 0.5128, 0.9802, 0.2539, 0.9748, -0.005099, 0.9467, -0.03614, 0.9538, 0.2383, 0.9608, 0.5128, 0.9538, 0.2383, 0.9262, 0.2226, 0.934, 0.5117, 0.9538, 0.2383, 0.9467, -0.03614, 0.9185, -0.06642, 0.9262, 0.2226, 0.8758, 0.5059, 0.9056, 0.5091, 0.8985, 0.2089, 0.8704, 0.1981, 0.9056, 0.5091, 0.934, 0.5117, 0.9262, 0.2226, 0.8985, 0.2089, 0.8704, 0.1981, 0.8985, 0.2089, 0.8915, -0.09129, 0.8649, -0.1096, 0.8985, 0.2089, 0.9262, 0.2226, 0.9185, -0.06642, 0.8915, -0.09129, 0.8758, 0.5059, 0.8813, 0.8136, 0.9127, 0.8093, 0.9056, 0.5091, 0.8813, 0.8136, 0.8868, 1.121, 0.9197, 1.11, 0.9127, 0.8093, 0.9056, 0.5091, 0.9127, 0.8093, 0.9418, 0.8007, 0.934, 0.5117, 0.9127, 0.8093, 0.9197, 1.11, 0.9495, 1.09, 0.9418, 0.8007, 0.8758, 0.5059, 0.8449, 0.5026, 0.8484, 0.8139, 0.8813, 0.8136, 0.8449, 0.5026, 0.8129, 0.4999, 0.8147, 0.8107, 0.8484, 0.8139, 0.8813, 0.8136, 0.8484, 0.8139, 0.8519, 1.125, 0.8868, 1.121, 0.8484, 0.8139, 0.8147, 0.8107, 0.8165, 1.121, 0.8519, 1.125, 0.8758, 0.5059, 0.8704, 0.1981, 0.8413, 0.1912, 0.8449, 0.5026, 0.8704, 0.1981, 0.8649, -0.1096, 0.8378, -0.1201, 0.8413, 0.1912, 0.8449, 0.5026, 0.8413, 0.1912, 0.8112, 0.1891, 0.8129, 0.4999, 0.8413, 0.1912, 0.8378, -0.1201, 0.8094, -0.1217, 0.8112, 0.1891, 0.747, 0.4981, 0.7802, 0.4985, 0.7795, 0.1927, 0.7468, 0.1992, 0.7802, 0.4985, 0.8129, 0.4999, 0.8112, 0.1891, 0.7795, 0.1927, 0.7468, 0.1992, 0.7795, 0.1927, 0.7788, -0.1131, 0.7466, -0.09966, 0.7795, 0.1927, 0.8112, 0.1891, 0.8094, -0.1217, 0.7788, -0.1131, 0.747, 0.4981, 0.7472, 0.797, 0.7809, 0.8044, 0.7802, 0.4985, 0.7472, 0.797, 0.7474, 1.096, 0.7816, 1.11, 0.7809, 0.8044, 0.7802, 0.4985, 0.7809, 0.8044, 0.8147, 0.8107, 0.8129, 0.4999, 0.7809, 0.8044, 0.7816, 1.11, 0.8165, 1.121, 0.8147, 0.8107, 0.747, 0.4981, 0.7135, 0.4983, 0.7135, 0.7907, 0.7472, 0.797, 0.7135, 0.4983, 0.6801, 0.4988, 0.6801, 0.7874, 0.7135, 0.7907, 0.7472, 0.797, 0.7135, 0.7907, 0.7135, 1.083, 0.7474, 1.096, 0.7135, 0.7907, 0.6801, 0.7874, 0.6801, 1.076, 0.7135, 1.083, 0.747, 0.4981, 0.7468, 0.1992, 0.7135, 0.206, 0.7135, 0.4983, 0.7468, 0.1992, 0.7466, -0.09966, 0.7135, -0.08639, 0.7135, 0.206, 0.7135, 0.4983, 0.7135, 0.206, 0.6801, 0.2101, 0.6801, 0.4988, 0.7135, 0.206, 0.7135, -0.08639, 0.6801, -0.0785, 0.6801, 0.2101, 0.6129, 0.4992, 0.647, 0.4991, 0.647, 0.209, 0.6129, 0.2061, 0.647, 0.4991, 0.6801, 0.4988, 0.6801, 0.2101, 0.647, 0.209, 0.6129, 0.2061, 0.647, 0.209, 0.647, -0.08117, 0.6129, -0.08705, 0.647, 0.209, 0.6801, 0.2101, 0.6801, -0.0785, 0.647, -0.08117, 0.6129, 0.4992, 0.6129, 0.7924, 0.647, 0.7892, 0.647, 0.4991, 0.6129, 0.7924, 0.6129, 1.086, 0.647, 1.079, 0.647, 0.7892, 0.647, 0.4991, 0.647, 0.7892, 0.6801, 0.7874, 0.6801, 0.4988, 0.647, 0.7892, 0.647, 1.079, 0.6801, 1.076, 0.6801, 0.7874, 0.6129, 0.4992, 0.5764, 0.4992, 0.5764, 0.7932, 0.6129, 0.7924, 0.5764, 0.4992, 0.5362, 0.4989, 0.5362, 0.7878, 0.5764, 0.7932, 0.6129, 0.7924, 0.5764, 0.7932, 0.5764, 1.087, 0.6129, 1.086, 0.5764, 0.7932, 0.5362, 0.7878, 0.5362, 1.077, 0.5764, 1.087, 0.6129, 0.4992, 0.6129, 0.2061, 0.5764, 0.2052, 0.5764, 0.4992, 0.6129, 0.2061, 0.6129, -0.08705, 0.5764, -0.08881, 0.5764, 0.2052, 0.5764, 0.4992, 0.5764, 0.2052, 0.5362, 0.2099, 0.5362, 0.4989, 0.5764, 0.2052, 0.5764, -0.08881, 0.5362, -0.07912, 0.5362, 0.2099, 0.4435, 0.4969, 0.491, 0.4983, 0.491, 0.2238, 0.4435, 0.2419, 0.491, 0.4983, 0.5362, 0.4989, 0.5362, 0.2099, 0.491, 0.2238, 0.4435, 0.2419, 0.491, 0.2238, 0.491, -0.05063, 0.4435, -0.01315, 0.491, 0.2238, 0.5362, 0.2099, 0.5362, -0.07912, 0.491, -0.05063, 0.4435, 0.4969, 0.4435, 0.752, 0.491, 0.7727, 0.491, 0.4983, 0.4435, 0.752, 0.4435, 1.007, 0.491, 1.047, 0.491, 0.7727, 0.491, 0.4983, 0.491, 0.7727, 0.5362, 0.7878, 0.5362, 0.4989, 0.491, 0.7727, 0.491, 1.047, 0.5362, 1.077, 0.5362, 0.7878, 0.4435, 0.4969, 0.3961, 0.4944, 0.3961, 0.7299, 0.4435, 0.752, 0.3961, 0.4944, 0.3516, 0.4903, 0.3516, 0.7106, 0.3961, 0.7299, 0.4435, 0.752, 0.3961, 0.7299, 0.3961, 0.9653, 0.4435, 1.007, 0.3961, 0.7299, 0.3516, 0.7106, 0.3516, 0.931, 0.3961, 0.9653, 0.4435, 0.4969, 0.4435, 0.2419, 0.3961, 0.259, 0.3961, 0.4944, 0.4435, 0.2419, 0.4435, -0.01315, 0.3961, 0.02353, 0.3961, 0.259, 0.3961, 0.4944, 0.3961, 0.259, 0.3516, 0.2699, 0.3516, 0.4903, 0.3961, 0.259, 0.3961, 0.02353, 0.3516, 0.0496, 0.3516, 0.2699, 0.2777, 0.4772, 0.3126, 0.4841, 0.3126, 0.2697, 0.2776, 0.264, 0.3126, 0.4841, 0.3516, 0.4903, 0.3516, 0.2699, 0.3126, 0.2697, 0.2776, 0.264, 0.3126, 0.2697, 0.3126, 0.05527, 0.2774, 0.05073, 0.3126, 0.2697, 0.3516, 0.2699, 0.3516, 0.0496, 0.3126, 0.05527, 0.2777, 0.4772, 0.2779, 0.6904, 0.3126, 0.6985, 0.3126, 0.4841, 0.2779, 0.6904, 0.2781, 0.9036, 0.3126, 0.9129, 0.3126, 0.6985, 0.3126, 0.4841, 0.3126, 0.6985, 0.3516, 0.7106, 0.3516, 0.4903, 0.3126, 0.6985, 0.3126, 0.9129, 0.3516, 0.931, 0.3516, 0.7106, 0.2777, 0.4772, 0.2455, 0.4709, 0.2463, 0.6832, 0.2779, 0.6904, 0.2455, 0.4709, 0.2146, 0.4665, 0.2165, 0.6739, 0.2463, 0.6832, 0.2779, 0.6904, 0.2463, 0.6832, 0.2471, 0.8956, 0.2781, 0.9036, 0.2463, 0.6832, 0.2165, 0.6739, 0.2184, 0.8813, 0.2471, 0.8956, 0.2777, 0.4772, 0.2776, 0.264, 0.2448, 0.2585, 0.2455, 0.4709, 0.2776, 0.264, 0.2774, 0.05073, 0.244, 0.04616, 0.2448, 0.2585, 0.2455, 0.4709, 0.2448, 0.2585, 0.2128, 0.2591, 0.2146, 0.4665, 0.2448, 0.2585, 0.244, 0.04616, 0.2109, 0.05175, 0.2128, 0.2591, 0.1539, 0.4671, 0.1837, 0.4655, 0.1799, 0.2716, 0.1481, 0.2924, 0.1837, 0.4655, 0.2146, 0.4665, 0.2128, 0.2591, 0.1799, 0.2716, 0.1481, 0.2924, 0.1799, 0.2716, 0.1761, 0.07768, 0.1422, 0.1177, 0.1799, 0.2716, 0.2128, 0.2591, 0.2109, 0.05175, 0.1761, 0.07768, 0.1539, 0.4671, 0.1598, 0.6418, 0.1874, 0.6594, 0.1837, 0.4655, 0.1598, 0.6418, 0.1656, 0.8165, 0.1912, 0.8533, 0.1874, 0.6594, 0.1837, 0.4655, 0.1874, 0.6594, 0.2165, 0.6739, 0.2146, 0.4665, 0.1874, 0.6594, 0.1912, 0.8533, 0.2184, 0.8813, 0.2165, 0.6739, 0.1539, 0.4671, 0.1268, 0.4707, 0.1344, 0.6233, 0.1598, 0.6418, 0.1268, 0.4707, 0.1038, 0.4755, 0.1121, 0.6058, 0.1344, 0.6233, 0.1598, 0.6418, 0.1344, 0.6233, 0.1419, 0.7759, 0.1656, 0.8165, 0.1344, 0.6233, 0.1121, 0.6058, 0.1204, 0.7362, 0.1419, 0.7759, 0.1539, 0.4671, 0.1481, 0.2924, 0.1193, 0.318, 0.1268, 0.4707, 0.1481, 0.2924, 0.1422, 0.1177, 0.1117, 0.1654, 0.1193, 0.318, 0.1268, 0.4707, 0.1193, 0.318, 0.09545, 0.3451, 0.1038, 0.4755, 0.1193, 0.318, 0.1117, 0.1654, 0.08715, 0.2147, 0.09545, 0.3451, 0.07179, 0.4865, 0.08604, 0.4809, 0.0785, 0.37, 0.06594, 0.3926, 0.08604, 0.4809, 0.1038, 0.4755, 0.09545, 0.3451, 0.0785, 0.37, 0.06594, 0.3926, 0.0785, 0.37, 0.07095, 0.2592, 0.06009, 0.2987, 0.0785, 0.37, 0.09545, 0.3451, 0.08715, 0.2147, 0.07095, 0.2592, 0.07179, 0.4865, 0.07763, 0.5804, 0.09359, 0.5917, 0.08604, 0.4809, 0.07763, 0.5804, 0.08348, 0.6743, 0.1011, 0.7025, 0.09359, 0.5917, 0.08604, 0.4809, 0.09359, 0.5917, 0.1121, 0.6058, 0.1038, 0.4755, 0.09359, 0.5917, 0.1011, 0.7025, 0.1204, 0.7362, 0.1121, 0.6058, 0.07179, 0.4865, 0.05907, 0.4919, 0.06284, 0.5714, 0.07763, 0.5804, 0.05907, 0.4919, 0.04598, 0.4968, 0.04786, 0.5644, 0.06284, 0.5714, 0.07763, 0.5804, 0.06284, 0.5714, 0.06662, 0.6509, 0.08348, 0.6743, 0.06284, 0.5714, 0.04786, 0.5644, 0.04975, 0.632, 0.06662, 0.6509, 0.07179, 0.4865, 0.06594, 0.3926, 0.0553, 0.4124, 0.05907, 0.4919, 0.06594, 0.3926, 0.06009, 0.2987, 0.05152, 0.3328, 0.0553, 0.4124, 0.05907, 0.4919, 0.0553, 0.4124, 0.04409, 0.4291, 0.04598, 0.4968, 0.0553, 0.4124, 0.05152, 0.3328, 0.0422, 0.3615, 0.04409, 0.4291, 0.01377, 0.5039, 0.03059, 0.5007, 0.02983, 0.4426, 0.01388, 0.4542, 0.03059, 0.5007, 0.04598, 0.4968, 0.04409, 0.4291, 0.02983, 0.4426, 0.01388, 0.4542, 0.02983, 0.4426, 0.02908, 0.3845, 0.01428, 0.4046, 0.02983, 0.4426, 0.04409, 0.4291, 0.0422, 0.3615, 0.02908, 0.3845, 0.01377, 0.5039, 0.01426, 0.5534, 0.03134, 0.5588, 0.03059, 0.5007, 0.01426, 0.5534, 0.01503, 0.6029, 0.0321, 0.6169, 0.03134, 0.5588, 0.03059, 0.5007, 0.03134, 0.5588, 0.04786, 0.5644, 0.04598, 0.4968, 0.03134, 0.5588, 0.0321, 0.6169, 0.04975, 0.632, 0.04786, 0.5644, 0.01377, 0.5039, -0.0036, 0.5065, -0.002423, 0.5469, 0.01426, 0.5534, 0.9964, 0.5065, 0.9787, 0.5088, 0.9811, 0.54, 0.9976, 0.5469, 0.01426, 0.5534, -0.002423, 0.5469, -6.962e-05, 0.5872, 0.01503, 0.6029, 0.9976, 0.5469, 0.9811, 0.54, 0.9882, 0.5672, 0.9999, 0.5872, 0.01377, 0.5039, 0.01388, 0.4542, -0.002423, 0.4657, -0.0036, 0.5065, 0.01388, 0.4542, 0.01428, 0.4046, -6.962e-05, 0.4248, -0.002423, 0.4657, 0.9964, 0.5065, 0.9976, 0.4657, 0.9811, 0.4771, 0.9787, 0.5088, 0.9976, 0.4657, 0.9999, 0.4248, 0.9882, 0.448, 0.9811, 0.4771, 0.4681, 0.5192, 0.4534, 0.5192, 0.4534, 0.3832, 0.4679, 0.3957, 0.4679, 0.3957, 0.4534, 0.3832, 0.4534, 0.2472, 0.4674, 0.2722, 0.4534, 0.5192, 0.4378, 0.5192, 0.4378, 0.3754, 0.4534, 0.3832, 0.4534, 0.3832, 0.4378, 0.3754, 0.4378, 0.2316, 0.4534, 0.2472, 0.4681, 0.5192, 0.4679, 0.3957, 0.4809, 0.4146, 0.4818, 0.5192, 0.4818, 0.5192, 0.4809, 0.4146, 0.4932, 0.4366, 0.495, 0.5192, 0.4679, 0.3957, 0.4674, 0.2722, 0.4791, 0.31, 0.4809, 0.4146, 0.4809, 0.4146, 0.4791, 0.31, 0.488, 0.3637, 0.4932, 0.4366, 0.4681, 0.5192, 0.4818, 0.5192, 0.4809, 0.6238, 0.4679, 0.6427, 0.4679, 0.6427, 0.4809, 0.6238, 0.4791, 0.7284, 0.4674, 0.7661, 0.4818, 0.5192, 0.495, 0.5192, 0.4932, 0.6017, 0.4809, 0.6238, 0.4809, 0.6238, 0.4932, 0.6017, 0.488, 0.6747, 0.4791, 0.7284, 0.4681, 0.5192, 0.4679, 0.6427, 0.4534, 0.6552, 0.4534, 0.5192, 0.4534, 0.5192, 0.4534, 0.6552, 0.4378, 0.663, 0.4378, 0.5192, 0.4679, 0.6427, 0.4674, 0.7661, 0.4534, 0.7912, 0.4534, 0.6552, 0.4534, 0.6552, 0.4534, 0.7912, 0.4378, 0.8067, 0.4378, 0.663, 0.4035, 0.5192, 0.4035, 0.3695, 0.4213, 0.3707, 0.4213, 0.5192, 0.4213, 0.5192, 0.4213, 0.3707, 0.4378, 0.3754, 0.4378, 0.5192, 0.4035, 0.3695, 0.4035, 0.2199, 0.4213, 0.2223, 0.4213, 0.3707, 0.4213, 0.3707, 0.4213, 0.2223, 0.4378, 0.2316, 0.4378, 0.3754, 0.4035, 0.5192, 0.4213, 0.5192, 0.4213, 0.6676, 0.4035, 0.6688, 0.4035, 0.6688, 0.4213, 0.6676, 0.4213, 0.8161, 0.4035, 0.8185, 0.4213, 0.5192, 0.4378, 0.5192, 0.4378, 0.663, 0.4213, 0.6676, 0.4213, 0.6676, 0.4378, 0.663, 0.4378, 0.8067, 0.4213, 0.8161, 0.4035, 0.5192, 0.4035, 0.6688, 0.3843, 0.6662, 0.3843, 0.5192, 0.3843, 0.5192, 0.3843, 0.6662, 0.3635, 0.6594, 0.3635, 0.5192, 0.4035, 0.6688, 0.4035, 0.8185, 0.3843, 0.8132, 0.3843, 0.6662, 0.3843, 0.6662, 0.3843, 0.8132, 0.3635, 0.7995, 0.3635, 0.6594, 0.4035, 0.5192, 0.3843, 0.5192, 0.3843, 0.3722, 0.4035, 0.3695, 0.4035, 0.3695, 0.3843, 0.3722, 0.3843, 0.2252, 0.4035, 0.2199, 0.3843, 0.5192, 0.3635, 0.5192, 0.3635, 0.379, 0.3843, 0.3722, 0.3843, 0.3722, 0.3635, 0.379, 0.3635, 0.2388, 0.3843, 0.2252, 0.3174, 0.5185, 0.3172, 0.4014, 0.3409, 0.3904, 0.3409, 0.5192, 0.3409, 0.5192, 0.3409, 0.3904, 0.3635, 0.379, 0.3635, 0.5192, 0.3172, 0.4014, 0.317, 0.2843, 0.3409, 0.2616, 0.3409, 0.3904, 0.3409, 0.3904, 0.3409, 0.2616, 0.3635, 0.2388, 0.3635, 0.379, 0.3174, 0.5185, 0.3409, 0.5192, 0.3409, 0.648, 0.3176, 0.6356, 0.3176, 0.6356, 0.3409, 0.648, 0.3409, 0.7768, 0.3178, 0.7528, 0.3409, 0.5192, 0.3635, 0.5192, 0.3635, 0.6594, 0.3409, 0.648, 0.3409, 0.648, 0.3635, 0.6594, 0.3635, 0.7995, 0.3409, 0.7768, 0.3174, 0.5185, 0.3176, 0.6356, 0.2948, 0.626, 0.2939, 0.5165, 0.2939, 0.5165, 0.2948, 0.626, 0.2734, 0.6226, 0.2714, 0.5125, 0.3176, 0.6356, 0.3178, 0.7528, 0.2956, 0.7355, 0.2948, 0.626, 0.2948, 0.626, 0.2956, 0.7355, 0.2755, 0.7327, 0.2734, 0.6226, 0.3174, 0.5185, 0.2939, 0.5165, 0.2931, 0.4071, 0.3172, 0.4014, 0.3172, 0.4014, 0.2931, 0.4071, 0.2923, 0.2976, 0.317, 0.2843, 0.2939, 0.5165, 0.2714, 0.5125, 0.2694, 0.4024, 0.2931, 0.4071, 0.2931, 0.4071, 0.2694, 0.4024, 0.2673, 0.2923, 0.2923, 0.2976, 0.2307, 0.4982, 0.2244, 0.3538, 0.2466, 0.3826, 0.2507, 0.5059, 0.2507, 0.5059, 0.2466, 0.3826, 0.2694, 0.4024, 0.2714, 0.5125, 0.2244, 0.3538, 0.2181, 0.2094, 0.2425, 0.2593, 0.2466, 0.3826, 0.2466, 0.3826, 0.2425, 0.2593, 0.2673, 0.2923, 0.2694, 0.4024, 0.2307, 0.4982, 0.2507, 0.5059, 0.2548, 0.6291, 0.2371, 0.6426, 0.2371, 0.6426, 0.2548, 0.6291, 0.2588, 0.7524, 0.2434, 0.787, 0.2507, 0.5059, 0.2714, 0.5125, 0.2734, 0.6226, 0.2548, 0.6291, 0.2548, 0.6291, 0.2734, 0.6226, 0.2755, 0.7327, 0.2588, 0.7524, 0.2307, 0.4982, 0.2371, 0.6426, 0.2186, 0.6602, 0.2105, 0.4913, 0.2105, 0.4913, 0.2186, 0.6602, 0.1978, 0.6789, 0.1888, 0.4867, 0.2371, 0.6426, 0.2434, 0.787, 0.2268, 0.8291, 0.2186, 0.6602, 0.2186, 0.6602, 0.2268, 0.8291, 0.2067, 0.871, 0.1978, 0.6789, 0.2307, 0.4982, 0.2105, 0.4913, 0.2023, 0.3224, 0.2244, 0.3538, 0.2244, 0.3538, 0.2023, 0.3224, 0.1941, 0.1535, 0.2181, 0.2094, 0.2105, 0.4913, 0.1888, 0.4867, 0.1798, 0.2946, 0.2023, 0.3224, 0.2023, 0.3224, 0.1798, 0.2946, 0.1708, 0.1024, 0.1941, 0.1535, 0.1396, 0.4887, 0.1333, 0.267, 0.1565, 0.2767, 0.1646, 0.4862, 0.1646, 0.4862, 0.1565, 0.2767, 0.1798, 0.2946, 0.1888, 0.4867, 0.1333, 0.267, 0.127, 0.04532, 0.1483, 0.06715, 0.1565, 0.2767, 0.1565, 0.2767, 0.1483, 0.06715, 0.1708, 0.1024, 0.1798, 0.2946, 0.1396, 0.4887, 0.1646, 0.4862, 0.1728, 0.6958, 0.146, 0.7103, 0.146, 0.7103, 0.1728, 0.6958, 0.181, 0.9053, 0.1523, 0.932, 0.1646, 0.4862, 0.1888, 0.4867, 0.1978, 0.6789, 0.1728, 0.6958, 0.1728, 0.6958, 0.1978, 0.6789, 0.2067, 0.871, 0.181, 0.9053, 0.1396, 0.4887, 0.146, 0.7103, 0.1195, 0.7219, 0.1154, 0.4928, 0.1154, 0.4928, 0.1195, 0.7219, 0.09553, 0.7299, 0.09349, 0.4975, 0.146, 0.7103, 0.1523, 0.932, 0.1235, 0.951, 0.1195, 0.7219, 0.1195, 0.7219, 0.1235, 0.951, 0.09757, 0.9623, 0.09553, 0.7299, 0.1396, 0.4887, 0.1154, 0.4928, 0.1113, 0.2637, 0.1333, 0.267, 0.1333, 0.267, 0.1113, 0.2637, 0.1072, 0.03461, 0.127, 0.04532, 0.1154, 0.4928, 0.09349, 0.4975, 0.09145, 0.2651, 0.1113, 0.2637, 0.1113, 0.2637, 0.09145, 0.2651, 0.08941, 0.03271, 0.1072, 0.03461, 0.05989, 0.505, 0.05951, 0.2742, 0.07477, 0.2694, 0.07559, 0.5015, 0.07559, 0.5015, 0.07477, 0.2694, 0.09145, 0.2651, 0.09349, 0.4975, 0.05951, 0.2742, 0.05913, 0.0434, 0.07396, 0.03727, 0.07477, 0.2694, 0.07477, 0.2694, 0.07396, 0.03727, 0.08941, 0.03271, 0.09145, 0.2651, 0.05989, 0.505, 0.07559, 0.5015, 0.07641, 0.7337, 0.06027, 0.7358, 0.06027, 0.7358, 0.07641, 0.7337, 0.07722, 0.9658, 0.06065, 0.9665, 0.07559, 0.5015, 0.09349, 0.4975, 0.09553, 0.7299, 0.07641, 0.7337, 0.07641, 0.7337, 0.09553, 0.7299, 0.09757, 0.9623, 0.07722, 0.9658, 0.05989, 0.505, 0.06027, 0.7358, 0.04532, 0.7386, 0.04462, 0.5078, 0.04462, 0.5078, 0.04532, 0.7386, 0.02975, 0.7448, 0.02798, 0.5101, 0.06027, 0.7358, 0.06065, 0.9665, 0.04603, 0.9694, 0.04532, 0.7386, 0.04532, 0.7386, 0.04603, 0.9694, 0.03151, 0.9795, 0.02975, 0.7448, 0.05989, 0.505, 0.04462, 0.5078, 0.04391, 0.277, 0.05951, 0.2742, 0.05951, 0.2742, 0.04391, 0.277, 0.0432, 0.04618, 0.05913, 0.0434, 0.04462, 0.5078, 0.02798, 0.5101, 0.02622, 0.2754, 0.04391, 0.277, 0.04391, 0.277, 0.02622, 0.2754, 0.02445, 0.04071, 0.0432, 0.04618, 0.9857, 0.5128, 0.9802, 0.2539, 1.005, 0.2669, 1.008, 0.5118, 0.008214, 0.5118, 0.004683, 0.2669, 0.02622, 0.2754, 0.02798, 0.5101, 0.9802, 0.2539, 0.9748, -0.005099, 1.001, 0.02207, 1.005, 0.2669, 0.004683, 0.2669, 0.001153, 0.02207, 0.02445, 0.04071, 0.02622, 0.2754, 0.9857, 0.5128, 1.008, 0.5118, 1.012, 0.7567, 0.9912, 0.7718, 0.9912, 0.7718, 1.012, 0.7567, 1.015, 1.002, 0.9966, 1.031, 0.008214, 0.5118, 0.02798, 0.5101, 0.02975, 0.7448, 0.01174, 0.7567, 0.01174, 0.7567, 0.02975, 0.7448, 0.03151, 0.9795, 0.01527, 1.002, 0.9857, 0.5128, 0.9912, 0.7718, 0.9679, 0.7873, 0.9608, 0.5128, 0.9608, 0.5128, 0.9679, 0.7873, 0.9418, 0.8007, 0.934, 0.5117, 0.9912, 0.7718, 0.9966, 1.031, 0.9749, 1.062, 0.9679, 0.7873, 0.9679, 0.7873, 0.9749, 1.062, 0.9495, 1.09, 0.9418, 0.8007, 0.9857, 0.5128, 0.9608, 0.5128, 0.9538, 0.2383, 0.9802, 0.2539, 0.9802, 0.2539, 0.9538, 0.2383, 0.9467, -0.03614, 0.9748, -0.005099, 0.9608, 0.5128, 0.934, 0.5117, 0.9262, 0.2226, 0.9538, 0.2383, 0.9538, 0.2383, 0.9262, 0.2226, 0.9185, -0.06642, 0.9467, -0.03614, 0.8758, 0.5059, 0.8704, 0.1981, 0.8985, 0.2089, 0.9056, 0.5091, 0.9056, 0.5091, 0.8985, 0.2089, 0.9262, 0.2226, 0.934, 0.5117, 0.8704, 0.1981, 0.8649, -0.1096, 0.8915, -0.09129, 0.8985, 0.2089, 0.8985, 0.2089, 0.8915, -0.09129, 0.9185, -0.06642, 0.9262, 0.2226, 0.8758, 0.5059, 0.9056, 0.5091, 0.9127, 0.8093, 0.8813, 0.8136, 0.8813, 0.8136, 0.9127, 0.8093, 0.9197, 1.11, 0.8868, 1.121, 0.9056, 0.5091, 0.934, 0.5117, 0.9418, 0.8007, 0.9127, 0.8093, 0.9127, 0.8093, 0.9418, 0.8007, 0.9495, 1.09, 0.9197, 1.11, 0.8758, 0.5059, 0.8813, 0.8136, 0.8484, 0.8139, 0.8449, 0.5026, 0.8449, 0.5026, 0.8484, 0.8139, 0.8147, 0.8107, 0.8129, 0.4999, 0.8813, 0.8136, 0.8868, 1.121, 0.8519, 1.125, 0.8484, 0.8139, 0.8484, 0.8139, 0.8519, 1.125, 0.8165, 1.121, 0.8147, 0.8107, 0.8758, 0.5059, 0.8449, 0.5026, 0.8413, 0.1912, 0.8704, 0.1981, 0.8704, 0.1981, 0.8413, 0.1912, 0.8378, -0.1201, 0.8649, -0.1096, 0.8449, 0.5026, 0.8129, 0.4999, 0.8112, 0.1891, 0.8413, 0.1912, 0.8413, 0.1912, 0.8112, 0.1891, 0.8094, -0.1217, 0.8378, -0.1201, 0.747, 0.4981, 0.7468, 0.1992, 0.7795, 0.1927, 0.7802, 0.4985, 0.7802, 0.4985, 0.7795, 0.1927, 0.8112, 0.1891, 0.8129, 0.4999, 0.7468, 0.1992, 0.7466, -0.09966, 0.7788, -0.1131, 0.7795, 0.1927, 0.7795, 0.1927, 0.7788, -0.1131, 0.8094, -0.1217, 0.8112, 0.1891, 0.747, 0.4981, 0.7802, 0.4985, 0.7809, 0.8044, 0.7472, 0.797, 0.7472, 0.797, 0.7809, 0.8044, 0.7816, 1.11, 0.7474, 1.096, 0.7802, 0.4985, 0.8129, 0.4999, 0.8147, 0.8107, 0.7809, 0.8044, 0.7809, 0.8044, 0.8147, 0.8107, 0.8165, 1.121, 0.7816, 1.11, 0.747, 0.4981, 0.7472, 0.797, 0.7135, 0.7907, 0.7135, 0.4983, 0.7135, 0.4983, 0.7135, 0.7907, 0.6801, 0.7874, 0.6801, 0.4988, 0.7472, 0.797, 0.7474, 1.096, 0.7135, 1.083, 0.7135, 0.7907, 0.7135, 0.7907, 0.7135, 1.083, 0.6801, 1.076, 0.6801, 0.7874, 0.747, 0.4981, 0.7135, 0.4983, 0.7135, 0.206, 0.7468, 0.1992, 0.7468, 0.1992, 0.7135, 0.206, 0.7135, -0.08639, 0.7466, -0.09966, 0.7135, 0.4983, 0.6801, 0.4988, 0.6801, 0.2101, 0.7135, 0.206, 0.7135, 0.206, 0.6801, 0.2101, 0.6801, -0.0785, 0.7135, -0.08639, 0.6129, 0.4992, 0.6129, 0.2061, 0.647, 0.209, 0.647, 0.4991, 0.647, 0.4991, 0.647, 0.209, 0.6801, 0.2101, 0.6801, 0.4988, 0.6129, 0.2061, 0.6129, -0.08705, 0.647, -0.08117, 0.647, 0.209, 0.647, 0.209, 0.647, -0.08117, 0.6801, -0.0785, 0.6801, 0.2101, 0.6129, 0.4992, 0.647, 0.4991, 0.647, 0.7892, 0.6129, 0.7924, 0.6129, 0.7924, 0.647, 0.7892, 0.647, 1.079, 0.6129, 1.086, 0.647, 0.4991, 0.6801, 0.4988, 0.6801, 0.7874, 0.647, 0.7892, 0.647, 0.7892, 0.6801, 0.7874, 0.6801, 1.076, 0.647, 1.079, 0.6129, 0.4992, 0.6129, 0.7924, 0.5764, 0.7932, 0.5764, 0.4992, 0.5764, 0.4992, 0.5764, 0.7932, 0.5362, 0.7878, 0.5362, 0.4989, 0.6129, 0.7924, 0.6129, 1.086, 0.5764, 1.087, 0.5764, 0.7932, 0.5764, 0.7932, 0.5764, 1.087, 0.5362, 1.077, 0.5362, 0.7878, 0.6129, 0.4992, 0.5764, 0.4992, 0.5764, 0.2052, 0.6129, 0.2061, 0.6129, 0.2061, 0.5764, 0.2052, 0.5764, -0.08881, 0.6129, -0.08705, 0.5764, 0.4992, 0.5362, 0.4989, 0.5362, 0.2099, 0.5764, 0.2052, 0.5764, 0.2052, 0.5362, 0.2099, 0.5362, -0.07912, 0.5764, -0.08881, 0.4435, 0.4969, 0.4435, 0.2419, 0.491, 0.2238, 0.491, 0.4983, 0.491, 0.4983, 0.491, 0.2238, 0.5362, 0.2099, 0.5362, 0.4989, 0.4435, 0.2419, 0.4435, -0.01315, 0.491, -0.05063, 0.491, 0.2238, 0.491, 0.2238, 0.491, -0.05063, 0.5362, -0.07912, 0.5362, 0.2099, 0.4435, 0.4969, 0.491, 0.4983, 0.491, 0.7727, 0.4435, 0.752, 0.4435, 0.752, 0.491, 0.7727, 0.491, 1.047, 0.4435, 1.007, 0.491, 0.4983, 0.5362, 0.4989, 0.5362, 0.7878, 0.491, 0.7727, 0.491, 0.7727, 0.5362, 0.7878, 0.5362, 1.077, 0.491, 1.047, 0.4435, 0.4969, 0.4435, 0.752, 0.3961, 0.7299, 0.3961, 0.4944, 0.3961, 0.4944, 0.3961, 0.7299, 0.3516, 0.7106, 0.3516, 0.4903, 0.4435, 0.752, 0.4435, 1.007, 0.3961, 0.9653, 0.3961, 0.7299, 0.3961, 0.7299, 0.3961, 0.9653, 0.3516, 0.931, 0.3516, 0.7106, 0.4435, 0.4969, 0.3961, 0.4944, 0.3961, 0.259, 0.4435, 0.2419, 0.4435, 0.2419, 0.3961, 0.259, 0.3961, 0.02353, 0.4435, -0.01315, 0.3961, 0.4944, 0.3516, 0.4903, 0.3516, 0.2699, 0.3961, 0.259, 0.3961, 0.259, 0.3516, 0.2699, 0.3516, 0.0496, 0.3961, 0.02353, 0.2777, 0.4772, 0.2776, 0.264, 0.3126, 0.2697, 0.3126, 0.4841, 0.3126, 0.4841, 0.3126, 0.2697, 0.3516, 0.2699, 0.3516, 0.4903, 0.2776, 0.264, 0.2774, 0.05073, 0.3126, 0.05527, 0.3126, 0.2697, 0.3126, 0.2697, 0.3126, 0.05527, 0.3516, 0.0496, 0.3516, 0.2699, 0.2777, 0.4772, 0.3126, 0.4841, 0.3126, 0.6985, 0.2779, 0.6904, 0.2779, 0.6904, 0.3126, 0.6985, 0.3126, 0.9129, 0.2781, 0.9036, 0.3126, 0.4841, 0.3516, 0.4903, 0.3516, 0.7106, 0.3126, 0.6985, 0.3126, 0.6985, 0.3516, 0.7106, 0.3516, 0.931, 0.3126, 0.9129, 0.2777, 0.4772, 0.2779, 0.6904, 0.2463, 0.6832, 0.2455, 0.4709, 0.2455, 0.4709, 0.2463, 0.6832, 0.2165, 0.6739, 0.2146, 0.4665, 0.2779, 0.6904, 0.2781, 0.9036, 0.2471, 0.8956, 0.2463, 0.6832, 0.2463, 0.6832, 0.2471, 0.8956, 0.2184, 0.8813, 0.2165, 0.6739, 0.2777, 0.4772, 0.2455, 0.4709, 0.2448, 0.2585, 0.2776, 0.264, 0.2776, 0.264, 0.2448, 0.2585, 0.244, 0.04616, 0.2774, 0.05073, 0.2455, 0.4709, 0.2146, 0.4665, 0.2128, 0.2591, 0.2448, 0.2585, 0.2448, 0.2585, 0.2128, 0.2591, 0.2109, 0.05175, 0.244, 0.04616, 0.1539, 0.4671, 0.1481, 0.2924, 0.1799, 0.2716, 0.1837, 0.4655, 0.1837, 0.4655, 0.1799, 0.2716, 0.2128, 0.2591, 0.2146, 0.4665, 0.1481, 0.2924, 0.1422, 0.1177, 0.1761, 0.07768, 0.1799, 0.2716, 0.1799, 0.2716, 0.1761, 0.07768, 0.2109, 0.05175, 0.2128, 0.2591, 0.1539, 0.4671, 0.1837, 0.4655, 0.1874, 0.6594, 0.1598, 0.6418, 0.1598, 0.6418, 0.1874, 0.6594, 0.1912, 0.8533, 0.1656, 0.8165, 0.1837, 0.4655, 0.2146, 0.4665, 0.2165, 0.6739, 0.1874, 0.6594, 0.1874, 0.6594, 0.2165, 0.6739, 0.2184, 0.8813, 0.1912, 0.8533, 0.1539, 0.4671, 0.1598, 0.6418, 0.1344, 0.6233, 0.1268, 0.4707, 0.1268, 0.4707, 0.1344, 0.6233, 0.1121, 0.6058, 0.1038, 0.4755, 0.1598, 0.6418, 0.1656, 0.8165, 0.1419, 0.7759, 0.1344, 0.6233, 0.1344, 0.6233, 0.1419, 0.7759, 0.1204, 0.7362, 0.1121, 0.6058, 0.1539, 0.4671, 0.1268, 0.4707, 0.1193, 0.318, 0.1481, 0.2924, 0.1481, 0.2924, 0.1193, 0.318, 0.1117, 0.1654, 0.1422, 0.1177, 0.1268, 0.4707, 0.1038, 0.4755, 0.09545, 0.3451, 0.1193, 0.318, 0.1193, 0.318, 0.09545, 0.3451, 0.08715, 0.2147, 0.1117, 0.1654, 0.07179, 0.4865, 0.06594, 0.3926, 0.0785, 0.37, 0.08604, 0.4809, 0.08604, 0.4809, 0.0785, 0.37, 0.09545, 0.3451, 0.1038, 0.4755, 0.06594, 0.3926, 0.06009, 0.2987, 0.07095, 0.2592, 0.0785, 0.37, 0.0785, 0.37, 0.07095, 0.2592, 0.08715, 0.2147, 0.09545, 0.3451, 0.07179, 0.4865, 0.08604, 0.4809, 0.09359, 0.5917, 0.07763, 0.5804, 0.07763, 0.5804, 0.09359, 0.5917, 0.1011, 0.7025, 0.08348, 0.6743, 0.08604, 0.4809, 0.1038, 0.4755, 0.1121, 0.6058, 0.09359, 0.5917, 0.09359, 0.5917, 0.1121, 0.6058, 0.1204, 0.7362, 0.1011, 0.7025, 0.07179, 0.4865, 0.07763, 0.5804, 0.06284, 0.5714, 0.05907, 0.4919, 0.05907, 0.4919, 0.06284, 0.5714, 0.04786, 0.5644, 0.04598, 0.4968, 0.07763, 0.5804, 0.08348, 0.6743, 0.06662, 0.6509, 0.06284, 0.5714, 0.06284, 0.5714, 0.06662, 0.6509, 0.04975, 0.632, 0.04786, 0.5644, 0.07179, 0.4865, 0.05907, 0.4919, 0.0553, 0.4124, 0.06594, 0.3926, 0.06594, 0.3926, 0.0553, 0.4124, 0.05152, 0.3328, 0.06009, 0.2987, 0.05907, 0.4919, 0.04598, 0.4968, 0.04409, 0.4291, 0.0553, 0.4124, 0.0553, 0.4124, 0.04409, 0.4291, 0.0422, 0.3615, 0.05152, 0.3328, 0.01377, 0.5039, 0.01388, 0.4542, 0.02983, 0.4426, 0.03059, 0.5007, 0.03059, 0.5007, 0.02983, 0.4426, 0.04409, 0.4291, 0.04598, 0.4968, 0.01388, 0.4542, 0.01428, 0.4046, 0.02908, 0.3845, 0.02983, 0.4426, 0.02983, 0.4426, 0.02908, 0.3845, 0.0422, 0.3615, 0.04409, 0.4291, 0.01377, 0.5039, 0.03059, 0.5007, 0.03134, 0.5588, 0.01426, 0.5534, 0.01426, 0.5534, 0.03134, 0.5588, 0.0321, 0.6169, 0.01503, 0.6029, 0.03059, 0.5007, 0.04598, 0.4968, 0.04786, 0.5644, 0.03134, 0.5588, 0.03134, 0.5588, 0.04786, 0.5644, 0.04975, 0.632, 0.0321, 0.6169, 0.01377, 0.5039, 0.01426, 0.5534, -0.002423, 0.5469, -0.0036, 0.5065, 0.9964, 0.5065, 0.9976, 0.5469, 0.9811, 0.54, 0.9787, 0.5088, 0.01426, 0.5534, 0.01503, 0.6029, -6.962e-05, 0.5872, -0.002423, 0.5469, 0.9976, 0.5469, 0.9999, 0.5872, 0.9882, 0.5672, 0.9811, 0.54, 0.01377, 0.5039, -0.0036, 0.5065, -0.002423, 0.4657, 0.01388, 0.4542, 0.01388, 0.4542, -0.002423, 0.4657, -6.962e-05, 0.4248, 0.01428, 0.4046, 0.9964, 0.5065, 0.9787, 0.5088, 0.9811, 0.4771, 0.9976, 0.4657, 0.9976, 0.4657, 0.9811, 0.4771, 0.9882, 0.448, 0.9999, 0.4248, 0.2923, 0.4191, 0.317, 0.4191, 0.317, 0.5809, 0.2923, 0.5809, 0.3516, 0.4191, 0.3126, 0.4191, 0.3126, 0.5809, 0.3516, 0.5809, 0.317, 0.4191, 0.3409, 0.4191, 0.3409, 0.5809, 0.317, 0.5809, 0.3126, 0.4191, 0.2781, 0.4191, 0.2781, 0.5809, 0.3126, 0.5809, 0.2616, 0.4191, 0.2388, 0.4191, 0.2388, 0.5809, 0.2616, 0.5809, 0.2781, 0.4191, 0.2471, 0.4191, 0.2471, 0.5809, 0.2781, 0.5809, 0.2471, 0.4191, 0.2184, 0.4191, 0.2184, 0.5809, 0.2471, 0.5809, 0.9495, 0.4191, 0.9197, 0.4191, 0.9197, 0.5809, 0.9495, 0.5809, 0.2109, 0.4191, 0.244, 0.4191, 0.244, 0.5809, 0.2109, 0.5809, 0.9197, 0.4191, 0.8868, 0.4191, 0.8868, 0.5809, 0.9197, 0.5809, 0.244, 0.4191, 0.2774, 0.4191, 0.2774, 0.5809, 0.244, 0.5809, 0.8868, 0.4191, 0.8519, 0.4191, 0.8519, 0.5809, 0.8868, 0.5809, 0.2774, 0.4191, 0.3126, 0.4191, 0.3126, 0.5809, 0.2774, 0.5809, 0.8519, 0.4191, 0.8165, 0.4191, 0.8165, 0.5809, 0.8519, 0.5809, 0.7327, 0.4191, 0.7524, 0.4191, 0.7524, 0.5809, 0.7327, 0.5809, 0.3126, 0.4191, 0.3516, 0.4191, 0.3516, 0.5809, 0.3126, 0.5809, 0.8094, 0.4191, 0.8378, 0.4191, 0.8378, 0.5809, 0.8094, 0.5809, 0.7524, 0.4191, 0.787, 0.4191, 0.787, 0.5809, 0.7524, 0.5809, 0.8378, 0.4191, 0.8649, 0.4191, 0.8649, 0.5809, 0.8378, 0.5809, 0.787, 0.4191, 0.8291, 0.4191, 0.8291, 0.5809, 0.787, 0.5809, 0.8649, 0.4191, 0.8915, 0.4191, 0.8915, 0.5809, 0.8649, 0.5809, 0.8291, 0.4191, 0.871, 0.4191, 0.871, 0.5809, 0.8291, 0.5809, 0.8915, 0.4191, 0.9185, 0.4191, 0.9185, 0.5809, 0.8915, 0.5809, 0.1024, 0.4191, 0.1535, 0.4191, 0.1535, 0.5809, 0.1024, 0.5809, 0.1535, 0.4191, 0.2094, 0.4191, 0.2094, 0.5809, 0.1535, 0.5809, 0.8813, 0.4191, 0.8533, 0.4191, 0.8533, 0.5809, 0.8813, 0.5809, 0.2094, 0.4191, 0.2593, 0.4191, 0.2593, 0.5809, 0.2094, 0.5809, 0.8533, 0.4191, 0.8165, 0.4191, 0.8165, 0.5809, 0.8533, 0.5809, 0.2593, 0.4191, 0.2923, 0.4191, 0.2923, 0.5809, 0.2593, 0.5809, 0.8165, 0.4191, 0.7759, 0.4191, 0.7759, 0.5809, 0.8165, 0.5809, 0.7759, 0.4191, 0.7362, 0.4191, 0.7362, 0.5809, 0.7759, 0.5809, 0.8165, 0.4191, 0.7816, 0.4191, 0.7816, 0.5809, 0.8165, 0.5809, 0.2147, 0.4191, 0.1654, 0.4191, 0.1654, 0.5809, 0.2147, 0.5809, 0.7816, 0.4191, 0.7474, 0.4191, 0.7474, 0.5809, 0.7816, 0.5809, 0.1654, 0.4191, 0.1177, 0.4191, 0.1177, 0.5809, 0.1654, 0.5809, 0.7474, 0.4191, 0.7135, 0.4191, 0.7135, 0.5809, 0.7474, 0.5809, 0.1177, 0.4191, 0.07768, 0.4191, 0.07768, 0.5809, 0.1177, 0.5809, 0.4378, 0.4191, 0.4534, 0.4191, 0.4534, 0.5809, 0.4378, 0.5809, 0.7135, 0.4191, 0.6801, 0.4191, 0.6801, 0.5809, 0.7135, 0.5809, 0.871, 0.4191, 0.9053, 0.4191, 0.9053, 0.5809, 0.871, 0.5809, 0.1761, 0.4191, 0.2109, 0.4191, 0.2109, 0.5809, 0.1761, 0.5809, 0.2472, 0.4191, 0.2722, 0.4191, 0.2722, 0.5809, 0.2472, 0.5809, 0.6801, 0.4191, 0.7135, 0.4191, 0.7135, 0.5809, 0.6801, 0.5809, 0.181, 0.4191, 0.1523, 0.4191, 0.1523, 0.5809, 0.181, 0.5809, 0.2722, 0.4191, 0.31, 0.4191, 0.31, 0.5809, 0.2722, 0.5809, 0.7135, 0.4191, 0.7466, 0.4191, 0.7466, 0.5809, 0.7135, 0.5809, 0.1523, 0.4191, 0.1235, 0.4191, 0.1235, 0.5809, 0.1523, 0.5809, 0.31, 0.4191, 0.3637, 0.4191, 0.3637, 0.5809, 0.31, 0.5809, 0.7466, 0.4191, 0.7788, 0.4191, 0.7788, 0.5809, 0.7466, 0.5809, 0.1235, 0.4191, 0.09757, 0.4191, 0.09757, 0.5809, 0.1235, 0.5809, 0.3637, 0.4191, 0.4366, 0.4191, 0.4366, 0.5809, 0.3637, 0.5809, 0.7788, 0.4191, 0.8094, 0.4191, 0.8094, 0.5809, 0.7788, 0.5809, 0.08941, 0.4191, 0.1072, 0.4191, 0.1072, 0.5809, 0.08941, 0.5809, 0.4366, 0.4191, 0.5192, 0.4191, 0.5192, 0.5809, 0.4366, 0.5809, 0.1072, 0.4191, 0.127, 0.4191, 0.127, 0.5809, 0.1072, 0.5809, 0.7362, 0.4191, 0.7025, 0.4191, 0.7025, 0.5809, 0.7362, 0.5809, 0.5192, 0.4191, 0.6017, 0.4191, 0.6017, 0.5809, 0.5192, 0.5809, 0.04532, 0.4191, 0.06715, 0.4191, 0.06715, 0.5809, 0.04532, 0.5809, 0.7025, 0.4191, 0.6743, 0.4191, 0.6743, 0.5809, 0.7025, 0.5809, 0.6017, 0.4191, 0.6747, 0.4191, 0.6747, 0.5809, 0.6017, 0.5809, 0.06715, 0.4191, 0.1024, 0.4191, 0.1024, 0.5809, 0.06715, 0.5809, 0.6743, 0.4191, 0.6509, 0.4191, 0.6509, 0.5809, 0.6743, 0.5809, 0.6747, 0.4191, 0.7284, 0.4191, 0.7284, 0.5809, 0.6747, 0.5809, 0.6509, 0.4191, 0.632, 0.4191, 0.632, 0.5809, 0.6509, 0.5809, 0.7284, 0.4191, 0.7661, 0.4191, 0.7661, 0.5809, 0.7284, 0.5809, 0.6801, 0.4191, 0.647, 0.4191, 0.647, 0.5809, 0.6801, 0.5809, 0.3615, 0.4191, 0.3328, 0.4191, 0.3328, 0.5809, 0.3615, 0.5809, 0.7661, 0.4191, 0.7912, 0.4191, 0.7912, 0.5809, 0.7661, 0.5809, 0.647, 0.4191, 0.6129, 0.4191, 0.6129, 0.5809, 0.647, 0.5809, 0.3328, 0.4191, 0.2987, 0.4191, 0.2987, 0.5809, 0.3328, 0.5809, 0.4534, 0.4191, 0.4378, 0.4191, 0.4378, 0.5809, 0.4534, 0.5809, 0.6129, 0.4191, 0.5764, 0.4191, 0.5764, 0.5809, 0.6129, 0.5809, 0.2987, 0.4191, 0.2592, 0.4191, 0.2592, 0.5809, 0.2987, 0.5809, 0.5764, 0.4191, 0.5362, 0.4191, 0.5362, 0.5809, 0.5764, 0.5809, 0.09757, 0.4191, 0.07722, 0.4191, 0.07722, 0.5809, 0.09757, 0.5809, 0.2592, 0.4191, 0.2147, 0.4191, 0.2147, 0.5809, 0.2592, 0.5809, 0.5362, 0.4191, 0.5764, 0.4191, 0.5764, 0.5809, 0.5362, 0.5809, 0.07722, 0.4191, 0.06065, 0.4191, 0.06065, 0.5809, 0.07722, 0.5809, 0.5672, 0.4191, 0.54, 0.4191, 0.54, 0.5809, 0.5672, 0.5809, 0.5764, 0.4191, 0.6129, 0.4191, 0.6129, 0.5809, 0.5764, 0.5809, 0.06065, 0.4191, 0.04603, 0.4191, 0.04603, 0.5809, 0.06065, 0.5809, 0.54, 0.4191, 0.5088, 0.4191, 0.5088, 0.5809, 0.54, 0.5809, 0.6129, 0.4191, 0.647, 0.4191, 0.647, 0.5809, 0.6129, 0.5809, 0.04603, 0.4191, 0.03151, 0.4191, 0.03151, 0.5809, 0.04603, 0.5809, 0.5088, 0.4191, 0.4771, 0.4191, 0.4771, 0.5809, 0.5088, 0.5809, 0.4378, 0.4191, 0.4213, 0.4191, 0.4213, 0.5809, 0.4378, 0.5809, 0.647, 0.4191, 0.6801, 0.4191, 0.6801, 0.5809, 0.647, 0.5809, 0.02445, 0.4191, 0.0432, 0.4191, 0.0432, 0.5809, 0.02445, 0.5809, 0.4771, 0.4191, 0.448, 0.4191, 0.448, 0.5809, 0.4771, 0.5809, 0.4213, 0.4191, 0.4035, 0.4191, 0.4035, 0.5809, 0.4213, 0.5809, 0.0432, 0.4191, 0.05913, 0.4191, 0.05913, 0.5809, 0.0432, 0.5809, 0.04975, 0.4191, 0.0321, 0.4191, 0.0321, 0.5809, 0.04975, 0.5809, 0.4035, 0.4191, 0.3843, 0.4191, 0.3843, 0.5809, 0.4035, 0.5809, 0.05913, 0.4191, 0.07396, 0.4191, 0.07396, 0.5809, 0.05913, 0.5809, 0.0321, 0.4191, 0.01503, 0.4191, 0.01503, 0.5809, 0.0321, 0.5809, 0.3843, 0.4191, 0.3635, 0.4191, 0.3635, 0.5809, 0.3843, 0.5809, 0.07396, 0.4191, 0.08941, 0.4191, 0.08941, 0.5809, 0.07396, 0.5809, 0.6029, 0.4191, 0.5872, 0.4191, 0.5872, 0.5809, 0.6029, 0.5809, 0.3635, 0.4191, 0.3843, 0.4191, 0.3843, 0.5809, 0.3635, 0.5809, 0.5872, 0.4191, 0.5672, 0.4191, 0.5672, 0.5809, 0.5872, 0.5809, 0.3843, 0.4191, 0.4035, 0.4191, 0.4035, 0.5809, 0.3843, 0.5809, 0.5362, 0.4191, 0.491, 0.4191, 0.491, 0.5809, 0.5362, 0.5809, 0.448, 0.4191, 0.4248, 0.4191, 0.4248, 0.5809, 0.448, 0.5809, 0.4035, 0.4191, 0.4213, 0.4191, 0.4213, 0.5809, 0.4035, 0.5809, 0.491, 0.4191, 0.4435, 0.4191, 0.4435, 0.5809, 0.491, 0.5809, 0.4248, 0.4191, 0.4046, 0.4191, 0.4046, 0.5809, 0.4248, 0.5809, 0.4213, 0.4191, 0.4378, 0.4191, 0.4378, 0.5809, 0.4213, 0.5809, 0.4435, 0.4191, 0.3961, 0.4191, 0.3961, 0.5809, 0.4435, 0.5809, 0.4046, 0.4191, 0.3845, 0.4191, 0.3845, 0.5809, 0.4046, 0.5809, 0.3961, 0.4191, 0.3516, 0.4191, 0.3516, 0.5809, 0.3961, 0.5809, 0.9795, 0.4191, 1.002, 0.4191, 1.002, 0.5809, 0.9795, 0.5809, 0.3845, 0.4191, 0.3615, 0.4191, 0.3615, 0.5809, 0.3845, 0.5809, 0.3516, 0.4191, 0.3961, 0.4191, 0.3961, 0.5809, 0.3516, 0.5809, 0.001589, 0.4191, 0.03073, 0.4191, 0.03073, 0.5809, 0.001589, 0.5809, 0.3961, 0.4191, 0.4435, 0.4191, 0.4435, 0.5809, 0.3961, 0.5809, 0.03073, 0.4191, 0.06182, 0.4191, 0.06182, 0.5809, 0.03073, 0.5809, 0.4435, 0.4191, 0.491, 0.4191, 0.491, 0.5809, 0.4435, 0.5809, 0.06182, 0.4191, 0.08979, 0.4191, 0.08979, 0.5809, 0.06182, 0.5809, 0.7995, 0.4191, 0.7768, 0.4191, 0.7768, 0.5809, 0.7995, 0.5809, 0.491, 0.4191, 0.5362, 0.4191, 0.5362, 0.5809, 0.491, 0.5809, 0.9336, 0.4191, 0.9639, 0.4191, 0.9639, 0.5809, 0.9336, 0.5809, 0.7768, 0.4191, 0.7528, 0.4191, 0.7528, 0.5809, 0.7768, 0.5809, 0.9639, 0.4191, 0.9949, 0.4191, 0.9949, 0.5809, 0.9639, 0.5809, 0.3178, 0.4191, 0.2956, 0.4191, 0.2956, 0.5809, 0.3178, 0.5809, 0.9949, 0.4191, 1.022, 0.4191, 1.022, 0.5809, 0.9949, 0.5809, 0.2956, 0.4191, 0.2755, 0.4191, 0.2755, 0.5809, 0.2956, 0.5809, 0.001153, 0.4191, 0.02445, 0.4191, 0.02445, 0.5809, 0.001153, 0.5809, 0.2673, 0.4191, 0.2923, 0.4191, 0.2923, 0.5809, 0.2673, 0.5809])
me_plane.use_remesh_preserve_volume = False
me_plane.use_remesh_preserve_attributes = False
me_plane.use_mirror_vertex_groups = False
me_plane.update()

# ---- objects
ob_plane = bpy.data.objects.new('Plane', me_plane)

# ---- transforms, parenting, visibility, modifiers, constraints
ob_plane.location = (0.0, 0.0, 0.0)
ob_plane.rotation_euler = (-0.0, 1.571, 0.0)
ob_plane.lineart.crease_threshold = 0.0

# ---- collection membership
col_collection_1.objects.link(ob_plane)

# ---- scene / render settings (as saved in the file)
scene.frame_start = 1; scene.frame_end = 250; scene.frame_set(1)
scene.render.engine = 'BLENDER_EEVEE_NEXT'
scene.render.resolution_percentage = 50
scene.render.dither_intensity = 0.0
scene.cycles.use_denoising = False
scene.cycles.samples = 10
scene.cycles.sampling_pattern = 'TABULATED_SOBOL'
scene.cycles.light_sampling_threshold = 0.0
scene.cycles.use_adaptive_sampling = False
scene.cycles.use_light_tree = False
scene.cycles.blur_glossy = 0.0
scene.cycles.pixel_filter_type = 'GAUSSIAN'
scene.cycles.sample_clamp_indirect = 0.0
scene.view_settings.view_transform = 'Standard'
bpy.context.view_layer.update()

# ---- added for rendering (the .blend has no active camera and no usable light): camera, sun
cam_auto = bpy.data.cameras.new('AutoCamera')
cam_auto.lens = 50.0
cam_auto.sensor_width = 36.0
cam_auto.clip_end = 1000.0
ob_auto_camera = bpy.data.objects.new('AutoCamera', cam_auto)
scene.collection.objects.link(ob_auto_camera)
ob_auto_camera.location = (3.64495, -4.37042, 4.44221)
ob_auto_camera.rotation_euler = (1.09748, -7.21219e-08, 0.694738)
scene.camera = ob_auto_camera
light_auto_sun = bpy.data.lights.new('AutoSun', 'SUN')
light_auto_sun.energy = 3.0
light_auto_sun.angle = 0.0523599
ob_auto_sun = bpy.data.objects.new('AutoSun', light_auto_sun)
scene.collection.objects.link(ob_auto_sun)
ob_auto_sun.rotation_euler = (0.872665, 0.174533, 0.523599)
bpy.context.view_layer.update()
